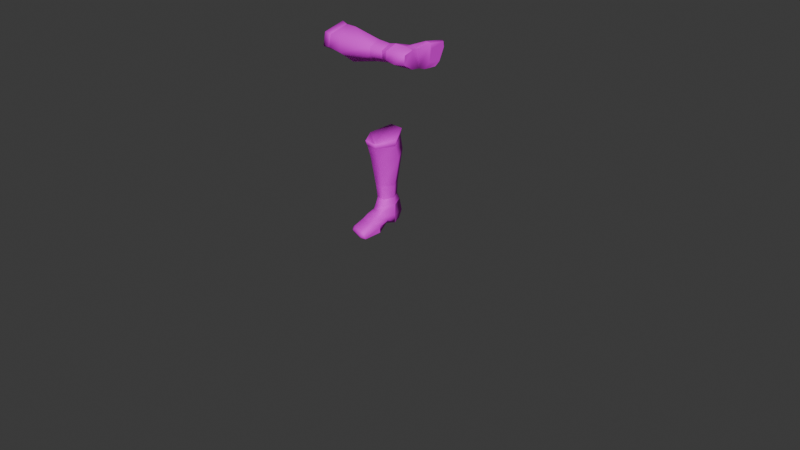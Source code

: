 # Source: leather_boots_skinned.blend  (saved by Blender 4.0.36; exported with 4.5.12 LTS)
import bpy
from mathutils import Matrix  # noqa: F401  (used for matrix-valued properties, if any)

bpy.ops.wm.read_factory_settings(use_empty=True)
scene = bpy.context.scene
scene.name = 'Scene'

# ---- collections
col_gltf_not_exported = bpy.data.collections.new('glTF_not_exported'); scene.collection.children.link(col_gltf_not_exported)
col_gltf_not_exported.hide_render = True
col_gltf_not_exported.hide_viewport = True

# ---- images (referenced by path relative to the original .blend; pixels are not part of the script)
import os
ASSET_DIR = os.environ.get("B2B_ASSET_DIR", "")  # directory of the original .blend (textures are referenced by path, not embedded)
HERE = os.path.dirname(os.path.abspath(__file__))  # packed textures are extracted next to this script under _unpacked/

def load_image(name, relpath, width, height, colorspace="sRGB"):
    """Load a texture the original file referenced (path relative to the .blend, or extracted next to this script)."""
    p = next((c for c in (os.path.join(HERE, relpath), os.path.join(ASSET_DIR, relpath)) if relpath and os.path.exists(c)), "")
    if p:
        img = bpy.data.images.load(p, check_existing=True)
        img.name = name
    else:  # same state as the original file: an image datablock whose file is absent (Cycles renders it pink)
        img = bpy.data.images.new(name, width, height)
        img.source = "FILE"
        img.filepath = "//" + (relpath or name)
    img.colorspace_settings.name = colorspace
    return img
img_atlas_2k_diff_png = load_image('atlas_2k_diff.png', 'atlas_2k_diff.png', 1024, 1024, 'sRGB')

# ---- materials (node trees are filled in below, after node groups)
mat_13___default = bpy.data.materials.new('13 - Default')
mat_13___default.use_backface_culling = True
mat_13___default.use_transparent_shadow = False
mat_13___default.diffuse_color = (0.5686, 0.9843, 0.5686, 1.0)

# ---- material node trees
mat_13___default.use_nodes = True; mat_13___default.node_tree.nodes.clear()
_N = mat_13___default.node_tree.nodes; _L = mat_13___default.node_tree.links
n0 = _N.new('ShaderNodeBsdfPrincipled'); n0.name = 'Principled BSDF'; n0.location = (10, 300)
n0.inputs[1].default_value = 0.2
n0.inputs[2].default_value = 0.8
n1 = _N.new('ShaderNodeOutputMaterial'); n1.name = 'Material Output'; n1.location = (320, 270)
n2 = _N.new('ShaderNodeTexImage'); n2.name = 'Image Texture'; n2.location = (-280, 275)
n2.image = img_atlas_2k_diff_png
_L.new(n0.outputs[0], n1.inputs[0])
_L.new(n2.outputs[0], n0.inputs[0])
n1.is_active_output = True

# ---- world
world_world = bpy.data.worlds.new('World'); scene.world = world_world
world_world.use_nodes = True; world_world.node_tree.nodes.clear()
_N = world_world.node_tree.nodes; _L = world_world.node_tree.links
n0 = _N.new('ShaderNodeOutputWorld'); n0.name = 'World Output'; n0.location = (300, 300)
n1 = _N.new('ShaderNodeBackground'); n1.name = 'Background'; n1.location = (10, 300)
n1.inputs[0].default_value = (0.05088, 0.05088, 0.05088, 1.0)
_L.new(n1.outputs[0], n0.inputs[0])
n0.is_active_output = True
world_world.color = (0.05088, 0.05088, 0.05088)
world_world.use_sun_shadow = False
world_world.sun_shadow_jitter_overblur = 0.0

# ---- meshes
me_scale_boots = bpy.data.meshes.new('scale_boots')
me_scale_boots.from_pydata([(-0.006408, 0.001595, 0.000258), (-0.006485, 0.001246, 0.0009775), (-0.006168, 0.001253, 0.001116), (-0.006083, 0.001635, 0.0003266), (-0.006497, 0.0006875, 0.001001), (-0.00618, 0.0006403, 0.001141), (-0.005881, 0.0004966, -0.0006918), (-0.006118, 5.052e-05, 0.0002725), (-0.00644, 0.0001498, 0.0002087), (-0.006224, 0.0005565, -0.0006705), (-0.006224, 0.0005565, -0.0006705), (-0.0062, 0.00119, -0.0007025), (-0.005855, 0.001192, -0.0007268), (-0.005881, 0.0004966, -0.0006918), (-0.006083, 0.001635, 0.0003266), (-0.006408, 0.001595, 0.000258), (-0.006118, 5.052e-05, 0.0002725), (-0.00644, 0.0001498, 0.0002087), (-0.002624, 0.003781, -8.658e-05), (-0.002323, 0.003695, -0.0009101), (-0.002298, 0.003378, -0.0007735), (-0.001716, 0.003683, -0.0009974), (-0.001744, 0.003366, -0.0008531), (-0.002572, 0.003456, -2.262e-05), (-0.001042, 0.003745, -0.0001922), (-0.001388, 0.003983, 0.0008118), (-0.001446, 0.00364, 0.0007965), (-0.002077, 0.00401, 0.0009167), (-0.002073, 0.003665, 0.0008921), (-0.00113, 0.003424, -0.0001189), (-0.002077, 0.00401, 0.0009167), (-0.002624, 0.003781, -8.658e-05), (-0.002572, 0.003456, -2.262e-05), (-0.002073, 0.003665, 0.0008921), (-0.001042, 0.003745, -0.0001922), (-0.00113, 0.003424, -0.0001189), (-0.006168, 0.001253, 0.001116), (-0.00618, 0.0006403, 0.001141), (-0.006306, 0.0008794, 0.0009036), (-0.006306, 0.0008814, 0.0009035), (-0.006306, 0.0008826, 0.0009005), (-0.006083, 0.001635, 0.0003266), (-0.005881, 0.0004966, -0.0006918), (-0.005855, 0.001192, -0.0007268), (-0.006305, 0.0008812, 0.0008966), (-0.006305, 0.0008789, 0.0008967), (-0.006306, 0.0008774, 0.0009003), (-0.006118, 5.052e-05, 0.0002725), (-0.002323, 0.003695, -0.0009101), (-0.002624, 0.003781, -8.658e-05), (-0.001839, 0.003558, -0.0007427), (-0.001838, 0.003557, -0.0007458), (-0.001836, 0.003557, -0.000746), (-0.001716, 0.003683, -0.0009974), (-0.001388, 0.003983, 0.0008118), (-0.001042, 0.003745, -0.0001922), (-0.001833, 0.003557, -0.000743), (-0.001835, 0.003558, -0.0007392), (-0.001837, 0.003558, -0.0007389), (-0.002077, 0.00401, 0.0009167), (-0.01095, 3.177e-05, 0.00111), (-0.01095, 3.177e-05, 0.001111), (-0.01095, 3.179e-05, 0.001111), (-0.001244, -0.0009506, -0.0009604), (-0.001244, -0.000951, -0.000961), (-0.001244, -0.0009504, -0.0009613), (-0.01081, 0.0002105, 0.001061), (-0.01081, 0.0002105, 0.001061), (-0.01081, 0.0002105, 0.001062), (-0.01079, 0.001521, 0.001678), (-0.01079, 0.001528, 0.000881), (-0.01079, 0.001243, 0.001237), (-0.01079, 0.0003193, 0.001176), (-0.01079, 0.0003962, 0.002169), (-0.01079, 0.0006723, 0.002232), (-0.01079, 0.0006355, 0.00129), (-0.001567, -0.0009246, -0.002041), (-0.001391, -0.0009246, -0.001061), (-0.001717, -0.0009246, -0.001143), (-0.002564, -0.0009246, -0.0006461), (-0.002637, -0.0009246, -0.00144), (-0.00246, -0.0009246, -0.001751), (-0.002313, -0.0009246, -0.000991), (-0.01079, 0.000478, -0.0001276), (-0.01033, 0.0003987, -6.726e-05), (-0.01036, 0.0003714, 0.000507), (-0.01018, 0.001411, -8.962e-05), (-0.01079, 0.001402, -5.728e-05), (-0.01079, 0.00142, 0.0004433), (-0.01018, 0.001411, -8.962e-05), (-0.009972, 0.001218, 0.0005884), (-0.009689, 0.00117, 0.0004939), (-0.01033, 0.0003987, -6.726e-05), (-0.009973, 0.000523, 0.0007774), (-0.01009, 0.0004752, 0.001231), (-0.009734, 0.0003924, -7.139e-05), (-0.009703, 0.0005968, 0.0006068), (-0.009973, 0.0007335, 0.0008783), (-0.01008, 0.0007106, 0.00132), (-0.01011, 0.001284, 0.0009773), (-0.01036, 0.001455, 0.0004015), (-0.009717, 0.001391, -8.913e-05), (-0.01079, 0.000478, -0.0001276), (-0.01079, 0.0006557, -0.00066), (-0.01033, 0.0005647, -0.0007687), (-0.01033, 0.0003987, -6.726e-05), (-0.009724, 0.0006592, -0.0007222), (-0.01079, 0.00111, -0.0006627), (-0.01028, 0.001175, -0.0007561), (-0.009725, 0.001112, -0.0006645), (-0.009734, 0.0003924, -7.139e-05), (-0.01079, 0.001402, -5.728e-05), (-0.01018, 0.001411, -8.962e-05), (-0.009717, 0.001391, -8.913e-05), (-0.01045, 0.001536, 0.0009719), (-0.01036, 0.001455, 0.0004015), (-0.01079, 0.001528, 0.000881), (-0.01046, 0.0003122, 0.001207), (-0.01079, 0.0003193, 0.001176), (-0.01063, 0.0005681, 0.000411), (-0.01045, 0.001536, 0.0009719), (-0.01031, 0.00136, 0.001262), (-0.01021, 0.0004212, 0.001515), (-0.01046, 0.0003122, 0.001207), (-0.01036, 0.0003714, 0.000507), (-0.0102, 0.0006847, 0.00159), (-0.01043, 0.000419, 0.00221), (-0.01021, 0.0004212, 0.001515), (-0.0102, 0.0006847, 0.00159), (-0.01061, 0.0003752, 0.002301), (-0.0104, 0.0006837, 0.002254), (-0.01046, 0.0003122, 0.001207), (-0.01079, 0.0003962, 0.002169), (-0.01079, 0.0003193, 0.001176), (-0.01061, 0.0006627, 0.002341), (-0.01079, 0.001528, 0.000881), (-0.01079, 0.001521, 0.001678), (-0.01061, 0.001544, 0.001796), (-0.01045, 0.001536, 0.0009719), (-0.01079, 0.001314, 0.001969), (-0.01053, 0.00147, 0.001713), (-0.01031, 0.00136, 0.001262), (-0.01061, 0.001329, 0.002073), (-0.01079, 0.0006723, 0.002232), (-0.01053, 0.00129, 0.001994), (-0.01079, 0.001314, 0.001969), (-0.01079, 0.0003193, 0.001176), (-0.01079, 0.001528, 0.000881), (-0.01079, 0.00142, 0.0004433), (-0.01063, 0.0005681, 0.000411), (-0.01079, 0.001402, -5.728e-05), (-0.01079, 0.000478, -0.0001276), (-0.01079, 0.00111, -0.0006627), (-0.01079, 0.0006557, -0.00066), (-0.009703, 0.0005968, 0.0006068), (-0.009734, 0.0003924, -7.139e-05), (-0.009368, 0.0004631, -5.299e-05), (-0.009371, 0.0006922, 0.0004665), (-0.00938, 0.00115, 0.0003822), (-0.009689, 0.00117, 0.0004939), (-0.009724, 0.0006592, -0.0007222), (-0.009725, 0.001112, -0.0006645), (-0.009395, 0.001072, -0.0005498), (-0.009387, 0.0007261, -0.0006059), (-0.009717, 0.001391, -8.913e-05), (-0.009391, 0.001356, -6.603e-05), (-0.009395, 0.001072, -0.0005498), (-0.009391, 0.001356, -6.603e-05), (-0.008681, 0.001455, -5.884e-05), (-0.00868, 0.001096, -0.0006163), (-0.008675, 0.0006907, -0.0006164), (-0.009387, 0.0007261, -0.0006059), (-0.009368, 0.0004631, -5.299e-05), (-0.00868, 0.000408, -3.272e-05), (-0.008669, 0.000737, 0.0004961), (-0.009371, 0.0006922, 0.0004665), (-0.008665, 0.001149, 0.0005056), (-0.00938, 0.00115, 0.0003822), (-0.009368, 0.0004631, -5.299e-05), (-0.00868, 0.000408, -3.272e-05), (-0.009391, 0.001356, -6.603e-05), (-0.008681, 0.001455, -5.884e-05), (-0.008681, 0.001455, -5.884e-05), (-0.008665, 0.001149, 0.0005056), (-0.007225, 0.001261, 0.0007217), (-0.008669, 0.000737, 0.0004961), (-0.007232, 0.0006787, 0.0007157), (-0.00868, 0.001096, -0.0006163), (-0.008681, 0.001455, -5.884e-05), (-0.007192, 0.001792, -3.277e-05), (-0.008675, 0.0006907, -0.0006164), (-0.007051, 0.00125, -0.000903), (-0.007043, 0.0005923, -0.0008686), (-0.007179, 0.000107, -5.843e-06), (-0.00868, 0.000408, -3.272e-05), (-0.007179, 0.000107, -5.843e-06), (-0.007192, 0.001792, -3.277e-05), (-0.006485, 0.001246, 0.0009775), (-0.006497, 0.0006875, 0.001001), (-0.006408, 0.001595, 0.000258), (-0.00868, 0.000408, -3.272e-05), (-0.00644, 0.0001498, 0.0002087), (-0.0062, 0.00119, -0.0007025), (-0.006224, 0.0005565, -0.0006705), (-0.006408, 0.001595, 0.000258), (-0.00644, 0.0001498, 0.0002087), (-0.001418, -0.0009246, 0.0002517), (-0.001562, -0.000767, -0.0002752), (-0.001375, -0.0004928, -0.0003908), (-0.002349, -0.0003136, 0.0003072), (-0.002443, -0.0005001, -0.0001767), (-0.002413, -0.0009246, -0.0002215), (-0.002349, -0.0003136, 0.0003072), (-0.00233, 0.0001472, 0.0003044), (-0.002169, 0.0001744, -0.0002979), (-0.001554, -0.0001097, -0.0006448), (-0.00161, 0.0001606, -0.0004679), (-0.001338, 0.0001301, 0.0001863), (-0.001552, -0.0002302, -0.001101), (-0.001795, -0.0002208, -0.001166), (-0.001345, -0.0004642, 0.0001833), (-0.001375, -0.0004928, -0.0003908), (-0.002226, -0.0001081, -0.0003868), (-0.002331, -0.0002456, -0.0007671), (-0.002443, -0.0005001, -0.0001767), (-0.001773, -0.0001097, -0.000724), (-0.001418, -0.0009246, 0.0002517), (-0.001345, -0.0004642, 0.0001833), (-0.001439, -0.0004645, 0.0008979), (-0.001338, 0.0001301, 0.0001863), (-0.001538, 0.0001404, 0.0008606), (-0.001541, -0.0009246, 0.0007992), (-0.002048, -0.000417, 0.0009467), (-0.001995, 0.0001392, 0.0008488), (-0.001993, -0.0009246, 0.0008477), (-0.002349, -0.0003136, 0.0003072), (-0.00233, 0.0001472, 0.0003044), (-0.002344, -0.0009246, 0.0002747), (-0.002581, -0.000585, -0.000736), (-0.002564, -0.0009246, -0.0006461), (-0.002344, -0.0009246, 0.0002747), (-0.001345, -0.0004642, 0.0001833), (-0.001387, -0.0006014, -0.001093), (-0.001391, -0.0009246, -0.001061), (-0.002581, -0.000585, -0.000736), (-0.001526, -0.0003423, -0.001389), (-0.001796, -0.0003328, -0.001437), (-0.001387, -0.0006014, -0.001093), (-0.002435, -0.0004505, -0.001043), (-0.001526, -0.0003423, -0.001389), (-0.001594, -0.0005718, -0.00208), (-0.001862, -0.0005427, -0.002097), (-0.001387, -0.0006014, -0.001093), (-0.00156, -0.0007492, -0.002175), (-0.00185, -0.0007492, -0.002186), (-0.001391, -0.0009246, -0.001061), (-0.001567, -0.0009246, -0.002041), (-0.001848, -0.0009246, -0.002076), (-0.002564, -0.0009246, -0.0006461), (-0.002581, -0.000585, -0.000736), (-0.002672, -0.00075, -0.001555), (-0.002637, -0.0009246, -0.00144), (-0.002486, -0.00075, -0.001852), (-0.002435, -0.0004505, -0.001043), (-0.002589, -0.0006653, -0.00148), (-0.002439, -0.0006653, -0.001777), (-0.00246, -0.0009246, -0.001751), (-0.001848, -0.0009246, -0.002076), (-0.001391, -0.0009246, -0.001061), (-0.001562, -0.000767, -0.0002752), (-0.002413, -0.0009246, -0.0002215), (-0.002564, -0.0009246, -0.0006461), (-0.001796, -0.0003328, -0.001437), (-0.002413, -0.0009246, -0.0002215), (-0.001562, -0.000767, -0.0002752), (-0.001418, -0.0009246, 0.0002517), (-0.001541, -0.0009246, 0.0007992), (-0.001993, -0.0009246, 0.0008477), (-0.002344, -0.0009246, 0.0002747), (-0.001691, 0.0004927, -0.0003189), (-0.00161, 0.0001606, -0.0004679), (-0.002169, 0.0001744, -0.0002979), (-0.00141, 0.0004965, 0.0001748), (-0.001338, 0.0001301, 0.0001863), (-0.001617, 0.0004777, 0.0007514), (-0.001538, 0.0001404, 0.0008606), (-0.001967, 0.0004697, 0.0007304), (-0.001995, 0.0001392, 0.0008488), (-0.002298, 0.0004728, 0.0002777), (-0.00233, 0.0001472, 0.0003044), (-0.002138, 0.0004835, -0.000189), (-0.001984, 0.001185, 0.0007984), (-0.001967, 0.0004697, 0.0007304), (-0.001617, 0.0004777, 0.0007514), (-0.002397, 0.001183, 0.0002799), (-0.002298, 0.0004728, 0.0002777), (-0.00141, 0.0004965, 0.0001748), (-0.001691, 0.0004927, -0.0003189), (-0.001738, 0.001195, -0.0003444), (-0.001358, 0.001184, 0.0001486), (-0.002138, 0.0004835, -0.000189), (-0.00141, 0.0004965, 0.0001748), (-0.001358, 0.001184, 0.0001486), (-0.00158, 0.00119, 0.0007578), (-0.002298, 0.0004728, 0.0002777), (-0.002397, 0.001183, 0.0002799), (-0.002149, 0.001198, -0.0003125), (-0.002397, 0.001183, 0.0002799), (-0.002735, 0.002672, 0.0002867), (-0.002283, 0.002638, -0.0005173), (-0.002149, 0.001198, -0.0003125), (-0.001703, 0.002631, -0.00057), (-0.00158, 0.00119, 0.0007578), (-0.001457, 0.002822, 0.0009975), (-0.002108, 0.002813, 0.001098), (-0.001358, 0.001184, 0.0001486), (-0.001061, 0.002685, 9.036e-05), (-0.001984, 0.001185, 0.0007984), (-0.002735, 0.002672, 0.0002867), (-0.001738, 0.001195, -0.0003444), (-0.001061, 0.002685, 9.036e-05), (-0.002572, 0.003456, -2.262e-05), (-0.002298, 0.003378, -0.0007735), (-0.001744, 0.003366, -0.0008531), (-0.00113, 0.003424, -0.0001189), (-0.001446, 0.00364, 0.0007965), (-0.002073, 0.003665, 0.0008921), (-0.002572, 0.003456, -2.262e-05), (-0.002397, 0.001183, 0.0002799), (-0.00113, 0.003424, -0.0001189), (-0.001358, 0.001184, 0.0001486)], [], [(0, 1, 2), (2, 3, 0), (1, 4, 5), (6, 7, 8), (8, 9, 6), (10, 11, 12), (12, 13, 10), (14, 12, 11), (11, 15, 14), (5, 2, 1), (16, 5, 4), (4, 17, 16), (18, 19, 20), (19, 21, 22), (20, 23, 18), (24, 25, 26), (25, 27, 28), (26, 29, 24), (28, 26, 25), (30, 31, 32), (32, 33, 30), (21, 34, 35), (22, 20, 19), (35, 22, 21), (36, 37, 38), (39, 40, 41), (42, 43, 44), (45, 46, 47), (41, 36, 39), (43, 41, 40), (44, 45, 42), (40, 44, 43), (47, 42, 45), (37, 47, 46), (38, 39, 36), (46, 38, 37), (48, 49, 50), (51, 52, 53), (54, 55, 56), (57, 58, 59), (59, 54, 57), (49, 59, 58), (50, 51, 48), (58, 50, 49), (53, 48, 51), (55, 53, 52), (56, 57, 54), (52, 56, 55), (60, 61, 62), (63, 64, 65), (66, 67, 68), (69, 70, 71), (72, 73, 74), (70, 72, 75), (76, 77, 78), (79, 80, 81), (77, 79, 82), (83, 84, 85), (86, 87, 88), (89, 90, 91), (92, 93, 94), (93, 92, 95), (95, 96, 93), (97, 98, 94), (97, 90, 99), (90, 97, 96), (90, 89, 100), (91, 101, 89), (96, 97, 93), (96, 91, 90), (102, 103, 104), (105, 104, 106), (103, 107, 108), (104, 105, 102), (104, 108, 109), (106, 110, 105), (107, 111, 112), (112, 108, 107), (108, 112, 113), (108, 104, 103), (109, 106, 104), (113, 109, 108), (114, 115, 88), (88, 116, 114), (88, 115, 86), (117, 118, 119), (85, 119, 83), (119, 85, 117), (120, 121, 99), (100, 99, 90), (122, 94, 98), (122, 123, 124), (94, 93, 97), (94, 124, 92), (124, 94, 122), (121, 125, 98), (99, 98, 97), (99, 100, 120), (98, 125, 122), (98, 99, 121), (126, 127, 128), (127, 126, 129), (129, 126, 130), (129, 131, 127), (131, 129, 132), (132, 133, 131), (132, 129, 134), (135, 136, 137), (137, 138, 135), (137, 136, 139), (138, 137, 140), (140, 141, 138), (140, 137, 142), (139, 142, 137), (139, 143, 134), (134, 143, 132), (134, 142, 139), (142, 144, 140), (142, 134, 130), (74, 75, 72), (74, 145, 71), (75, 71, 70), (71, 145, 69), (71, 75, 74), (146, 147, 148), (130, 134, 129), (130, 144, 142), (144, 130, 128), (141, 140, 144), (128, 130, 126), (128, 141, 144), (148, 149, 146), (148, 150, 151), (151, 150, 152), (151, 149, 148), (152, 153, 151), (154, 155, 156), (157, 158, 159), (160, 161, 162), (155, 160, 163), (156, 157, 154), (163, 156, 155), (161, 164, 165), (162, 163, 160), (159, 154, 157), (164, 159, 158), (165, 162, 161), (158, 165, 164), (166, 167, 168), (169, 170, 171), (168, 169, 166), (172, 173, 174), (174, 175, 172), (174, 176, 177), (171, 166, 169), (178, 171, 170), (170, 179, 178), (177, 175, 174), (180, 177, 176), (176, 181, 180), (182, 183, 184), (183, 185, 186), (187, 188, 189), (190, 187, 191), (190, 192, 193), (185, 194, 195), (196, 184, 197), (184, 186, 198), (184, 196, 182), (197, 199, 196), (193, 200, 190), (201, 193, 192), (192, 191, 202), (192, 203, 201), (189, 191, 187), (191, 192, 190), (191, 189, 204), (202, 203, 192), (204, 202, 191), (195, 186, 185), (186, 184, 183), (186, 195, 205), (198, 197, 184), (205, 198, 186), (206, 207, 208), (209, 210, 211), (212, 213, 214), (215, 216, 217), (215, 218, 219), (220, 221, 218), (217, 220, 215), (214, 222, 212), (222, 223, 224), (222, 214, 216), (225, 219, 223), (216, 215, 225), (216, 225, 222), (226, 227, 228), (227, 229, 230), (231, 228, 232), (230, 228, 227), (228, 230, 233), (228, 231, 226), (234, 232, 235), (233, 232, 228), (232, 234, 231), (232, 233, 236), (235, 237, 234), (236, 235, 232), (238, 239, 211), (211, 240, 209), (211, 210, 238), (208, 241, 206), (242, 208, 207), (207, 243, 242), (224, 212, 222), (244, 224, 223), (218, 245, 246), (218, 215, 220), (245, 218, 221), (221, 247, 245), (223, 222, 225), (223, 248, 244), (248, 223, 219), (246, 219, 218), (219, 225, 215), (219, 246, 248), (249, 250, 251), (249, 252, 253), (250, 253, 254), (252, 255, 256), (253, 250, 249), (253, 256, 257), (256, 253, 252), (258, 259, 260), (261, 260, 262), (259, 263, 264), (260, 261, 258), (260, 264, 265), (264, 260, 259), (266, 262, 254), (257, 254, 253), (262, 266, 261), (262, 265, 251), (254, 251, 250), (254, 257, 266), (78, 267, 76), (267, 78, 82), (81, 82, 79), (82, 78, 77), (82, 81, 267), (268, 269, 270), (270, 271, 268), (263, 265, 264), (265, 263, 272), (265, 262, 260), (251, 254, 262), (251, 272, 249), (272, 251, 265), (273, 274, 275), (275, 276, 277), (275, 278, 273), (277, 278, 275), (279, 280, 281), (280, 279, 282), (282, 283, 280), (283, 282, 284), (285, 284, 286), (284, 285, 283), (286, 287, 285), (287, 286, 288), (288, 289, 287), (289, 288, 290), (281, 290, 279), (290, 281, 289), (291, 292, 293), (292, 291, 294), (294, 295, 292), (296, 297, 298), (298, 299, 296), (298, 297, 300), (301, 302, 303), (293, 303, 291), (303, 293, 301), (304, 305, 306), (300, 306, 298), (306, 300, 304), (307, 308, 309), (310, 309, 311), (312, 313, 314), (312, 315, 316), (317, 314, 318), (319, 311, 320), (308, 321, 322), (322, 309, 308), (309, 322, 323), (309, 310, 307), (316, 313, 312), (324, 325, 313), (313, 316, 324), (313, 325, 326), (326, 314, 313), (314, 317, 312), (314, 326, 327), (318, 328, 317), (327, 318, 314), (323, 311, 309), (311, 323, 329), (311, 319, 310), (320, 330, 319), (329, 320, 311)])
me_scale_boots.polygons.foreach_set('use_smooth', [1, 1, 1, 1, 1, 1, 1, 1, 1, 1, 1, 1, 1, 1, 1, 1, 1, 1, 1, 1, 1, 1, 1, 1, 1, 1, 1, 1, 1, 1, 1, 1, 1, 1, 1, 1, 1, 1, 1, 1, 1, 1, 1, 1, 1, 1, 1, 1, 0, 0, 0, 1, 1, 1, 1, 1, 1, 1, 1, 1, 1, 1, 1, 1, 1, 1, 1, 1, 1, 1, 1, 1, 1, 1, 1, 1, 1, 1, 1, 1, 1, 1, 1, 1, 1, 1, 1, 1, 1, 1, 1, 1, 1, 1, 1, 1, 1, 1, 1, 1, 1, 1, 1, 1, 1, 1, 1, 1, 1, 1, 1, 1, 1, 1, 1, 1, 1, 1, 1, 1, 0, 1, 0, 0, 1, 1, 1, 1, 1, 1, 1, 1, 1, 1, 1, 1, 1, 1, 1, 1, 1, 1, 1, 1, 1, 1, 1, 1, 1, 1, 1, 1, 1, 1, 1, 1, 1, 1, 1, 1, 1, 1, 1, 1, 1, 1, 1, 1, 1, 1, 1, 1, 1, 1, 1, 1, 1, 1, 1, 1, 1, 1, 1, 1, 1, 1, 1, 1, 1, 1, 1, 1, 1, 1, 1, 1, 1, 1, 1, 1, 1, 1, 1, 1, 1, 1, 1, 1, 1, 1, 1, 1, 1, 1, 1, 1, 1, 1, 1, 1, 1, 1, 1, 1, 1, 1, 1, 1, 1, 1, 1, 1, 1, 1, 1, 1, 1, 1, 1, 1, 1, 1, 1, 1, 1, 1, 0, 0, 1, 1, 0, 1, 1, 1, 1, 1, 1, 1, 1, 1, 1, 1, 1, 1, 1, 1, 1, 1, 1, 1, 1, 1, 1, 1, 1, 1, 1, 1, 1, 1, 1, 1, 1, 1, 1, 1, 1, 1, 1, 1, 1, 1, 1, 1, 1, 1, 1, 1, 1, 1, 1, 1, 1, 1, 1, 1, 1, 1, 1, 1, 1])
_uv = me_scale_boots.uv_layers.new(name='UVMap')
_uv.uv.foreach_set('vector', [0.4204, 0.7613, 0.4208, 0.7598, 0.4342, 0.7598, 0.4342, 0.7598, 0.434, 0.7613, 0.4204, 0.7613, 0.4208, 0.7598, 0.4207, 0.7599, 0.4342, 0.7601, 0.4337, 0.7622, 0.4341, 0.7601, 0.4206, 0.7601, 0.4206, 0.7601, 0.42, 0.7622, 0.4337, 0.7622, 0.4202, 0.7623, 0.4204, 0.7611, 0.4339, 0.7612, 0.4339, 0.7612, 0.4336, 0.7625, 0.4202, 0.7623, 0.4343, 0.7594, 0.4339, 0.7612, 0.4204, 0.7611, 0.4204, 0.7611, 0.4207, 0.7594, 0.4343, 0.7594, 0.4342, 0.7601, 0.4342, 0.7598, 0.4208, 0.7598, 0.4337, 0.7619, 0.4342, 0.7601, 0.4207, 0.7599, 0.4207, 0.7599, 0.4202, 0.7619, 0.4337, 0.7619, 0.4338, 0.7619, 0.4341, 0.7605, 0.4205, 0.7605, 0.4341, 0.7605, 0.4343, 0.7594, 0.4208, 0.7593, 0.4205, 0.7605, 0.4202, 0.7619, 0.4338, 0.7619, 0.4343, 0.7594, 0.4339, 0.7611, 0.4204, 0.7611, 0.4339, 0.7611, 0.4336, 0.7624, 0.4201, 0.7623, 0.4204, 0.7611, 0.4208, 0.7594, 0.4343, 0.7594, 0.4201, 0.7623, 0.4204, 0.7611, 0.4339, 0.7611, 0.4337, 0.7622, 0.4341, 0.7601, 0.4205, 0.7601, 0.4205, 0.7601, 0.42, 0.7621, 0.4337, 0.7622, 0.4343, 0.7594, 0.4339, 0.7613, 0.4205, 0.7613, 0.4208, 0.7593, 0.4205, 0.7605, 0.4341, 0.7605, 0.4205, 0.7613, 0.4208, 0.7593, 0.4343, 0.7594, 1.426, 1.785, 1.436, 1.784, 1.432, 1.766, 1.432, 1.766, 1.432, 1.766, 1.419, 1.781, 1.437, 1.785, 1.427, 1.786, 1.432, 1.766, 1.432, 1.766, 1.432, 1.766, 1.443, 1.78, 1.419, 1.781, 1.426, 1.785, 1.432, 1.766, 1.427, 1.786, 1.419, 1.781, 1.432, 1.766, 1.432, 1.766, 1.432, 1.766, 1.437, 1.785, 1.432, 1.766, 1.432, 1.766, 1.427, 1.786, 1.443, 1.78, 1.437, 1.785, 1.432, 1.766, 1.436, 1.784, 1.443, 1.78, 1.432, 1.766, 1.432, 1.766, 1.432, 1.766, 1.426, 1.785, 1.432, 1.766, 1.432, 1.766, 1.436, 1.784, 1.438, 1.785, 1.443, 1.78, 1.431, 1.766, 1.431, 1.766, 1.431, 1.766, 1.429, 1.785, 1.426, 1.785, 1.418, 1.781, 1.431, 1.766, 1.431, 1.766, 1.431, 1.766, 1.437, 1.785, 1.437, 1.785, 1.426, 1.785, 1.431, 1.766, 1.443, 1.78, 1.437, 1.785, 1.431, 1.766, 1.431, 1.766, 1.431, 1.766, 1.438, 1.785, 1.431, 1.766, 1.431, 1.766, 1.443, 1.78, 1.429, 1.785, 1.438, 1.785, 1.431, 1.766, 1.418, 1.781, 1.429, 1.785, 1.431, 1.766, 1.431, 1.766, 1.431, 1.766, 1.426, 1.785, 1.431, 1.766, 1.431, 1.766, 1.418, 1.781, -0.4987, -0.6874, -0.4987, -0.6874, -0.4987, -0.6874, -0.499, -0.686, -0.499, -0.686, -0.499, -0.686, -0.499, -0.6858, -0.499, -0.6858, -0.499, -0.6858, -0.4784, -0.6595, -0.4669, -0.6587, -0.4706, -0.6642, -0.4649, -0.681, -0.4798, -0.6804, -0.4821, -0.6754, -0.4669, -0.6587, -0.4649, -0.681, -0.4714, -0.675, -0.4796, -0.6809, -0.4648, -0.6811, -0.4714, -0.6751, -0.4672, -0.6587, -0.4787, -0.6599, -0.4817, -0.664, -0.4648, -0.6811, -0.4672, -0.6587, -0.4702, -0.6643, 0.4114, 0.7699, 0.4112, 0.7652, 0.4062, 0.7651, 0.4111, 0.7699, 0.4111, 0.7652, 0.4062, 0.7652, 0.9902, 0.9093, 0.9912, 0.9091, 0.9911, 0.9101, 0.9933, 0.9092, 0.9925, 0.9091, 0.9926, 0.9078, 0.9925, 0.9091, 0.9933, 0.9092, 0.9934, 0.9098, 0.9934, 0.9098, 0.9923, 0.9099, 0.9925, 0.9091, 0.9921, 0.9088, 0.9922, 0.9076, 0.9926, 0.9078, 0.9921, 0.9088, 0.9912, 0.9091, 0.9912, 0.9078, 0.9912, 0.9091, 0.9921, 0.9088, 0.9923, 0.9099, 0.9912, 0.9091, 0.9902, 0.9093, 0.9902, 0.9083, 0.9911, 0.9101, 0.9901, 0.9102, 0.9902, 0.9093, 0.9923, 0.9099, 0.9921, 0.9088, 0.9925, 0.9091, 0.9923, 0.9099, 0.9911, 0.9101, 0.9912, 0.9091, 0.393, 0.7835, 0.393, 0.7852, 0.3966, 0.7862, 0.3967, 0.7835, 0.3966, 0.7862, 0.403, 0.7858, 0.393, 0.7852, 0.393, 0.7889, 0.3965, 0.7886, 0.3966, 0.7862, 0.3967, 0.7835, 0.393, 0.7835, 0.3966, 0.7862, 0.3965, 0.7886, 0.4029, 0.7895, 0.403, 0.7858, 0.4029, 0.7835, 0.3967, 0.7835, 0.393, 0.7889, 0.393, 0.7918, 0.3969, 0.7919, 0.3969, 0.7919, 0.3965, 0.7886, 0.393, 0.7889, 0.3965, 0.7886, 0.3969, 0.7919, 0.4029, 0.7918, 0.3965, 0.7886, 0.3966, 0.7862, 0.393, 0.7852, 0.4029, 0.7895, 0.403, 0.7858, 0.3966, 0.7862, 0.4029, 0.7918, 0.4029, 0.7895, 0.3965, 0.7886, 0.3985, 0.7697, 0.4062, 0.7698, 0.4062, 0.7652, 0.4062, 0.7652, 0.4004, 0.7652, 0.3985, 0.7697, 0.4062, 0.7652, 0.4062, 0.7698, 0.4111, 0.7699, 0.3988, 0.7652, 0.3982, 0.7698, 0.4063, 0.7699, 0.4062, 0.7651, 0.4063, 0.7699, 0.4114, 0.7699, 0.4063, 0.7699, 0.4062, 0.7651, 0.3988, 0.7652, 0.9901, 0.907, 0.991, 0.907, 0.9912, 0.9078, 0.9902, 0.9083, 0.9912, 0.9078, 0.9912, 0.9091, 0.9926, 0.907, 0.9926, 0.9078, 0.9922, 0.9076, 0.9926, 0.907, 0.9934, 0.907, 0.9934, 0.9082, 0.9926, 0.9078, 0.9925, 0.9091, 0.9921, 0.9088, 0.9926, 0.9078, 0.9934, 0.9082, 0.9933, 0.9092, 0.9934, 0.9082, 0.9926, 0.9078, 0.9926, 0.907, 0.991, 0.907, 0.9922, 0.907, 0.9922, 0.9076, 0.9912, 0.9078, 0.9922, 0.9076, 0.9921, 0.9088, 0.9912, 0.9078, 0.9902, 0.9083, 0.9901, 0.907, 0.9922, 0.9076, 0.9922, 0.907, 0.9926, 0.907, 0.9922, 0.9076, 0.9912, 0.9078, 0.991, 0.907, 0.4307, 0.7926, 0.4414, 0.7942, 0.4418, 0.7874, 0.4414, 0.7942, 0.4307, 0.7926, 0.424, 0.7934, 0.424, 0.7934, 0.4307, 0.7926, 0.4308, 0.7872, 0.424, 0.7934, 0.4299, 0.7945, 0.4414, 0.7942, 0.4299, 0.7945, 0.424, 0.7934, 0.4169, 0.793, 0.4169, 0.793, 0.4169, 0.7943, 0.4299, 0.7945, 0.4169, 0.793, 0.424, 0.7934, 0.424, 0.7884, 0.4162, 0.7737, 0.4162, 0.7738, 0.4254, 0.7775, 0.4254, 0.7775, 0.4415, 0.7739, 0.4162, 0.7737, 0.4254, 0.7775, 0.4162, 0.7738, 0.4168, 0.7824, 0.4415, 0.7739, 0.4254, 0.7775, 0.4285, 0.7794, 0.4285, 0.7794, 0.4414, 0.7813, 0.4415, 0.7739, 0.4285, 0.7794, 0.4254, 0.7775, 0.4253, 0.7821, 0.4168, 0.7824, 0.4253, 0.7821, 0.4254, 0.7775, 0.4168, 0.7824, 0.417, 0.7882, 0.424, 0.7884, 0.424, 0.7884, 0.417, 0.7882, 0.4169, 0.793, 0.424, 0.7884, 0.4253, 0.7821, 0.4168, 0.7824, 0.4253, 0.7821, 0.4302, 0.7828, 0.4285, 0.7794, 0.4253, 0.7821, 0.424, 0.7884, 0.4308, 0.7872, -0.4821, -0.6754, -0.4714, -0.675, -0.4649, -0.681, -0.4821, -0.6754, -0.4816, -0.6636, -0.4706, -0.6642, -0.4714, -0.675, -0.4706, -0.6642, -0.4669, -0.6587, -0.4706, -0.6642, -0.4816, -0.6636, -0.4784, -0.6595, -0.4706, -0.6642, -0.4714, -0.675, -0.4821, -0.6754, -0.4656, -0.6835, -0.4667, -0.6591, -0.497, -0.6595, 0.4308, 0.7872, 0.424, 0.7884, 0.424, 0.7934, 0.4308, 0.7872, 0.4302, 0.7828, 0.4253, 0.7821, 0.4302, 0.7828, 0.4308, 0.7872, 0.4418, 0.7874, 0.4414, 0.7813, 0.4285, 0.7794, 0.4302, 0.7828, 0.4418, 0.7874, 0.4308, 0.7872, 0.4307, 0.7926, 0.4418, 0.7874, 0.4414, 0.7813, 0.4302, 0.7828, -0.497, -0.6595, -0.497, -0.6829, -0.4656, -0.6835, -0.497, -0.6595, -0.4673, -0.6598, -0.466, -0.6834, -0.466, -0.6834, -0.4673, -0.6598, -0.4972, -0.6602, -0.466, -0.6834, -0.497, -0.6829, -0.497, -0.6595, -0.4972, -0.6602, -0.4971, -0.6828, -0.466, -0.6834, 0.4415, 0.7574, 0.445, 0.7574, 0.4449, 0.7631, 0.4414, 0.7631, 0.4347, 0.7632, 0.4341, 0.7574, 0.4414, 0.7574, 0.4352, 0.7574, 0.4361, 0.7631, 0.445, 0.7574, 0.4414, 0.7574, 0.4413, 0.7631, 0.4449, 0.7631, 0.4414, 0.7631, 0.4415, 0.7574, 0.4413, 0.7631, 0.4449, 0.7631, 0.445, 0.7574, 0.4352, 0.7574, 0.43, 0.7574, 0.4308, 0.7631, 0.4361, 0.7631, 0.4413, 0.7631, 0.4414, 0.7574, 0.4341, 0.7574, 0.4415, 0.7574, 0.4414, 0.7631, 0.43, 0.7574, 0.4341, 0.7574, 0.4347, 0.7632, 0.4308, 0.7631, 0.4361, 0.7631, 0.4352, 0.7574, 0.4347, 0.7632, 0.4308, 0.7631, 0.43, 0.7574, 0.9907, 0.9074, 0.9897, 0.9074, 0.9897, 0.9081, 0.9908, 0.9081, 0.9919, 0.9081, 0.9918, 0.9074, 0.9897, 0.9081, 0.9908, 0.9081, 0.9907, 0.9074, 0.993, 0.9074, 0.993, 0.9081, 0.9916, 0.9081, 0.9916, 0.9081, 0.9918, 0.9074, 0.993, 0.9074, 0.9916, 0.9081, 0.9906, 0.9081, 0.9907, 0.9074, 0.9918, 0.9074, 0.9907, 0.9074, 0.9908, 0.9081, 0.993, 0.9074, 0.9918, 0.9074, 0.9919, 0.9081, 0.9919, 0.9081, 0.993, 0.9081, 0.993, 0.9074, 0.9907, 0.9074, 0.9918, 0.9074, 0.9916, 0.9081, 0.9897, 0.9074, 0.9907, 0.9074, 0.9906, 0.9081, 0.9906, 0.9081, 0.9897, 0.9081, 0.9897, 0.9074, 0.9901, 0.9069, 0.9915, 0.9069, 0.9913, 0.9091, 0.9915, 0.9069, 0.9924, 0.9069, 0.9924, 0.9091, 0.9924, 0.9069, 0.9933, 0.9069, 0.9933, 0.9091, 0.9915, 0.9069, 0.9924, 0.9069, 0.9924, 0.9091, 0.9915, 0.9069, 0.9913, 0.9091, 0.9901, 0.909, 0.9924, 0.9069, 0.9933, 0.9069, 0.9933, 0.9091, 0.9901, 0.909, 0.9913, 0.9091, 0.9913, 0.9102, 0.9913, 0.9091, 0.9924, 0.9091, 0.9923, 0.9102, 0.9913, 0.9091, 0.9901, 0.909, 0.9901, 0.9069, 0.9913, 0.9102, 0.9901, 0.9102, 0.9901, 0.909, 0.9901, 0.909, 0.9901, 0.9069, 0.9915, 0.9069, 0.9901, 0.9102, 0.9901, 0.909, 0.9913, 0.9091, 0.9913, 0.9091, 0.9924, 0.9091, 0.9924, 0.9102, 0.9913, 0.9091, 0.9913, 0.9102, 0.9901, 0.9102, 0.9933, 0.9091, 0.9924, 0.9091, 0.9924, 0.9069, 0.9924, 0.9091, 0.9913, 0.9091, 0.9915, 0.9069, 0.9924, 0.9091, 0.9933, 0.9091, 0.9933, 0.9102, 0.9924, 0.9102, 0.9913, 0.9102, 0.9913, 0.9091, 0.9933, 0.9102, 0.9924, 0.9102, 0.9924, 0.9091, 0.9933, 0.9091, 0.9924, 0.9091, 0.9924, 0.9069, 0.9924, 0.9091, 0.9913, 0.9091, 0.9915, 0.9069, 0.9924, 0.9091, 0.9933, 0.9091, 0.9933, 0.9102, 0.9923, 0.9102, 0.9913, 0.9102, 0.9913, 0.9091, 0.9933, 0.9102, 0.9923, 0.9102, 0.9924, 0.9091, 0.4116, 0.7699, 0.4063, 0.7699, 0.4062, 0.7652, 0.4111, 0.7699, 0.4062, 0.7698, 0.4062, 0.7652, 0.9902, 0.9093, 0.9901, 0.9102, 0.9911, 0.9101, 0.9925, 0.909, 0.9923, 0.9099, 0.9934, 0.9098, 0.9925, 0.909, 0.9926, 0.9078, 0.9922, 0.9076, 0.9934, 0.9091, 0.9934, 0.9081, 0.9926, 0.9078, 0.9934, 0.9098, 0.9934, 0.9091, 0.9925, 0.909, 0.9911, 0.9101, 0.9912, 0.9091, 0.9902, 0.9093, 0.9912, 0.9091, 0.9911, 0.9078, 0.9902, 0.9083, 0.9912, 0.9091, 0.9911, 0.9101, 0.9923, 0.9099, 0.9921, 0.9088, 0.9922, 0.9076, 0.9911, 0.9078, 0.9923, 0.9099, 0.9925, 0.909, 0.9921, 0.9088, 0.9923, 0.9099, 0.9921, 0.9088, 0.9912, 0.9091, 0.393, 0.7835, 0.3967, 0.7835, 0.3966, 0.7862, 0.3967, 0.7835, 0.4029, 0.7835, 0.403, 0.7858, 0.393, 0.7852, 0.3966, 0.7862, 0.3965, 0.7886, 0.403, 0.7858, 0.3966, 0.7862, 0.3967, 0.7835, 0.3966, 0.7862, 0.403, 0.7858, 0.4029, 0.7895, 0.3966, 0.7862, 0.393, 0.7852, 0.393, 0.7835, 0.393, 0.7889, 0.3965, 0.7886, 0.3969, 0.7919, 0.4029, 0.7895, 0.3965, 0.7886, 0.3966, 0.7862, 0.3965, 0.7886, 0.393, 0.7889, 0.393, 0.7852, 0.3965, 0.7886, 0.4029, 0.7895, 0.4029, 0.7918, 0.3969, 0.7919, 0.393, 0.7918, 0.393, 0.7889, 0.4029, 0.7918, 0.3969, 0.7919, 0.3965, 0.7886, 0.3986, 0.7697, 0.4005, 0.7652, 0.4062, 0.7652, 0.4062, 0.7652, 0.4112, 0.7653, 0.4111, 0.7699, 0.4062, 0.7652, 0.4062, 0.7698, 0.3986, 0.7697, 0.4062, 0.7652, 0.4114, 0.7652, 0.4116, 0.7699, 0.3991, 0.7653, 0.4062, 0.7652, 0.4063, 0.7699, 0.4063, 0.7699, 0.3985, 0.7698, 0.3991, 0.7653, 0.9902, 0.9083, 0.9902, 0.9093, 0.9912, 0.9091, 0.9901, 0.907, 0.9902, 0.9083, 0.9911, 0.9078, 0.9926, 0.9078, 0.9926, 0.907, 0.9921, 0.907, 0.9926, 0.9078, 0.9925, 0.909, 0.9934, 0.9091, 0.9926, 0.907, 0.9926, 0.9078, 0.9934, 0.9081, 0.9934, 0.9081, 0.9934, 0.907, 0.9926, 0.907, 0.9911, 0.9078, 0.9912, 0.9091, 0.9921, 0.9088, 0.9911, 0.9078, 0.991, 0.907, 0.9901, 0.907, 0.991, 0.907, 0.9911, 0.9078, 0.9922, 0.9076, 0.9921, 0.907, 0.9922, 0.9076, 0.9926, 0.9078, 0.9922, 0.9076, 0.9921, 0.9088, 0.9925, 0.909, 0.9922, 0.9076, 0.9921, 0.907, 0.991, 0.907, 0.4415, 0.7943, 0.4308, 0.7928, 0.4309, 0.7873, 0.4415, 0.7943, 0.43, 0.7946, 0.4241, 0.7935, 0.4308, 0.7928, 0.4241, 0.7935, 0.4241, 0.7885, 0.43, 0.7946, 0.4171, 0.7944, 0.4171, 0.7931, 0.4241, 0.7935, 0.4308, 0.7928, 0.4415, 0.7943, 0.4241, 0.7935, 0.4171, 0.7931, 0.4171, 0.7883, 0.4171, 0.7931, 0.4241, 0.7935, 0.43, 0.7946, 0.4163, 0.7738, 0.4417, 0.774, 0.4256, 0.7776, 0.4163, 0.7739, 0.4256, 0.7776, 0.4255, 0.7822, 0.4417, 0.774, 0.4416, 0.7814, 0.4287, 0.7795, 0.4256, 0.7776, 0.4163, 0.7739, 0.4163, 0.7738, 0.4256, 0.7776, 0.4287, 0.7795, 0.4304, 0.7829, 0.4287, 0.7795, 0.4256, 0.7776, 0.4417, 0.774, 0.4169, 0.7825, 0.4255, 0.7822, 0.4241, 0.7885, 0.4171, 0.7883, 0.4241, 0.7885, 0.4241, 0.7935, 0.4255, 0.7822, 0.4169, 0.7825, 0.4163, 0.7739, 0.4255, 0.7822, 0.4304, 0.7829, 0.4309, 0.7873, 0.4241, 0.7885, 0.4309, 0.7873, 0.4308, 0.7928, 0.4241, 0.7885, 0.4171, 0.7883, 0.4169, 0.7825, -0.4714, -0.6751, -0.482, -0.676, -0.4796, -0.6809, -0.482, -0.676, -0.4714, -0.6751, -0.4702, -0.6643, -0.4817, -0.664, -0.4702, -0.6643, -0.4672, -0.6587, -0.4702, -0.6643, -0.4714, -0.6751, -0.4648, -0.6811, -0.4702, -0.6643, -0.4817, -0.664, -0.482, -0.676, -0.4969, -0.6827, -0.497, -0.6592, -0.4668, -0.6593, -0.4668, -0.6593, -0.4664, -0.6835, -0.4969, -0.6827, 0.4416, 0.7814, 0.4304, 0.7829, 0.4287, 0.7795, 0.4304, 0.7829, 0.4416, 0.7814, 0.442, 0.7875, 0.4304, 0.7829, 0.4255, 0.7822, 0.4256, 0.7776, 0.4309, 0.7873, 0.4241, 0.7885, 0.4255, 0.7822, 0.4309, 0.7873, 0.442, 0.7875, 0.4415, 0.7943, 0.442, 0.7875, 0.4309, 0.7873, 0.4304, 0.7829, -0.497, -0.6595, -0.497, -0.6829, -0.466, -0.6834, -0.466, -0.6834, -0.4971, -0.6827, -0.4972, -0.6601, -0.466, -0.6834, -0.4665, -0.6598, -0.497, -0.6595, -0.4972, -0.6601, -0.4665, -0.6598, -0.466, -0.6834, 0.4414, 0.7631, 0.4416, 0.7574, 0.4342, 0.7574, 0.4416, 0.7574, 0.4414, 0.7631, 0.445, 0.7631, 0.445, 0.7631, 0.445, 0.7574, 0.4416, 0.7574, 0.445, 0.7574, 0.445, 0.7631, 0.4413, 0.7631, 0.4414, 0.7574, 0.4413, 0.7631, 0.4362, 0.7631, 0.4413, 0.7631, 0.4414, 0.7574, 0.445, 0.7574, 0.4362, 0.7631, 0.4353, 0.7574, 0.4414, 0.7574, 0.4353, 0.7574, 0.4362, 0.7631, 0.4309, 0.7631, 0.4309, 0.7631, 0.4301, 0.7574, 0.4353, 0.7574, 0.4301, 0.7574, 0.4309, 0.7631, 0.4347, 0.7632, 0.4342, 0.7574, 0.4347, 0.7632, 0.4414, 0.7631, 0.4347, 0.7632, 0.4342, 0.7574, 0.4301, 0.7574, 0.9907, 0.9081, 0.9906, 0.9074, 0.9918, 0.9074, 0.9906, 0.9074, 0.9907, 0.9081, 0.9897, 0.9081, 0.9897, 0.9081, 0.9897, 0.9074, 0.9906, 0.9074, 0.993, 0.9074, 0.9917, 0.9074, 0.9916, 0.9081, 0.9916, 0.9081, 0.993, 0.9081, 0.993, 0.9074, 0.9916, 0.9081, 0.9917, 0.9074, 0.9906, 0.9074, 0.993, 0.9074, 0.993, 0.9081, 0.9919, 0.9081, 0.9918, 0.9074, 0.9919, 0.9081, 0.9907, 0.9081, 0.9919, 0.9081, 0.9918, 0.9074, 0.993, 0.9074, 0.9897, 0.9074, 0.9897, 0.9081, 0.9906, 0.9081, 0.9906, 0.9074, 0.9906, 0.9081, 0.9916, 0.9081, 0.9906, 0.9081, 0.9906, 0.9074, 0.9897, 0.9074, 0.9901, 0.9069, 0.9901, 0.909, 0.9913, 0.9091, 0.9915, 0.9069, 0.9913, 0.9091, 0.9923, 0.9091, 0.9915, 0.9069, 0.9913, 0.9091, 0.9923, 0.9091, 0.9915, 0.9069, 0.9901, 0.9069, 0.9901, 0.909, 0.9924, 0.9069, 0.9923, 0.9091, 0.9933, 0.9091, 0.9924, 0.9069, 0.9923, 0.9091, 0.9933, 0.9091, 0.9901, 0.909, 0.9901, 0.9102, 0.9913, 0.9102, 0.9913, 0.9102, 0.9913, 0.9091, 0.9901, 0.909, 0.9913, 0.9091, 0.9913, 0.9102, 0.9924, 0.9102, 0.9913, 0.9091, 0.9915, 0.9069, 0.9901, 0.9069, 0.9901, 0.909, 0.9913, 0.9091, 0.9915, 0.9069, 0.9901, 0.9102, 0.9913, 0.9102, 0.9913, 0.9091, 0.9913, 0.9091, 0.9901, 0.909, 0.9901, 0.9102, 0.9913, 0.9091, 0.9913, 0.9102, 0.9923, 0.9102, 0.9923, 0.9102, 0.9923, 0.9091, 0.9913, 0.9091, 0.9923, 0.9091, 0.9924, 0.9069, 0.9915, 0.9069, 0.9923, 0.9091, 0.9923, 0.9102, 0.9933, 0.9102, 0.9933, 0.9091, 0.9933, 0.9069, 0.9924, 0.9069, 0.9933, 0.9102, 0.9933, 0.9091, 0.9923, 0.9091, 0.9924, 0.9102, 0.9923, 0.9091, 0.9913, 0.9091, 0.9923, 0.9091, 0.9924, 0.9102, 0.9933, 0.9102, 0.9923, 0.9091, 0.9924, 0.9069, 0.9915, 0.9069, 0.9933, 0.9091, 0.9933, 0.9069, 0.9924, 0.9069, 0.9933, 0.9102, 0.9933, 0.9091, 0.9923, 0.9091])
me_scale_boots.materials.append(mat_13___default)
me_scale_boots.update()
me_scale_boots.normals_split_custom_set([tuple(v) for v in zip(*[iter([-0.1233, 0.9924, -0.002097, -0.3367, 0.5758, 0.745, 0.544, 0.351, 0.7621, 0.544, 0.351, 0.7621, 0.593, 0.79, 0.1557, -0.1233, 0.9924, -0.002097, -0.3367, 0.5758, 0.745, -0.4194, -0.4282, 0.8005, 0.5487, -0.3197, 0.7725, 0.6344, -0.4988, -0.5905, 0.4766, -0.8594, 0.185, -0.3005, -0.9532, 0.03246, -0.3005, -0.9532, 0.03246, -0.1461, -0.5416, -0.8279, 0.6344, -0.4988, -0.5905, -0.1461, -0.5415, -0.8279, -0.06043, 0.5661, -0.8221, 0.6715, 0.4156, -0.6135, 0.6715, 0.4156, -0.6135, 0.6344, -0.4988, -0.5905, -0.1461, -0.5415, -0.8279, 0.593, 0.79, 0.1558, 0.6715, 0.4156, -0.6135, -0.06043, 0.5661, -0.8221, -0.06043, 0.5661, -0.8221, -0.1233, 0.9924, -0.002112, 0.593, 0.79, 0.1558, 0.5487, -0.3197, 0.7725, 0.544, 0.351, 0.7621, -0.3367, 0.5758, 0.745, 0.4766, -0.8594, 0.185, 0.5487, -0.3197, 0.7725, -0.4194, -0.4282, 0.8005, -0.4194, -0.4282, 0.8005, -0.3005, -0.9532, 0.03247, 0.4766, -0.8594, 0.185, -0.808, 0.585, -0.07073, -0.4395, 0.5255, -0.7285, -0.6439, -0.3446, -0.6831, -0.4395, 0.5255, -0.7285, 0.252, 0.5712, -0.7812, 0.3497, -0.4151, -0.8399, -0.6439, -0.3446, -0.6831, -0.9853, -0.1355, 0.1039, -0.808, 0.585, -0.07073, 0.8318, 0.4825, -0.2746, 0.5532, 0.6371, 0.5368, 0.6262, -0.1395, 0.767, 0.5532, 0.6371, 0.5368, -0.3549, 0.6693, 0.6527, -0.4761, -0.06671, 0.8769, 0.6262, -0.1395, 0.767, 0.9483, -0.2895, -0.13, 0.8318, 0.4825, -0.2746, -0.4761, -0.06671, 0.8769, 0.6262, -0.1395, 0.767, 0.5532, 0.6371, 0.5368, -0.3548, 0.6693, 0.6528, -0.808, 0.5849, -0.07079, -0.9853, -0.1354, 0.1038, -0.9853, -0.1354, 0.1038, -0.476, -0.06671, 0.8769, -0.3548, 0.6693, 0.6528, 0.252, 0.5712, -0.7812, 0.8317, 0.4825, -0.2746, 0.9483, -0.2895, -0.13, 0.3497, -0.4151, -0.8399, -0.6439, -0.3446, -0.6831, -0.4395, 0.5255, -0.7285, 0.9483, -0.2895, -0.13, 0.3497, -0.4151, -0.8399, 0.252, 0.5712, -0.7812, 0.544, 0.351, 0.7621, 0.5487, -0.3197, 0.7725, 0.9262, 0.1327, -0.353, 0.9332, -0.1568, -0.3234, 0.9689, -0.239, 0.06414, 0.593, 0.79, 0.1557, 0.6344, -0.4988, -0.5905, 0.6715, 0.4157, -0.6134, 0.9645, -0.07262, 0.2539, 0.9667, 0.00663, 0.2556, 0.9685, 0.248, -0.02301, 0.4767, -0.8594, 0.185, 0.593, 0.79, 0.1557, 0.544, 0.351, 0.7621, 0.9332, -0.1568, -0.3234, 0.6715, 0.4157, -0.6134, 0.593, 0.79, 0.1557, 0.9689, -0.239, 0.06414, 0.9645, -0.07262, 0.2539, 0.9667, 0.00663, 0.2556, 0.6344, -0.4988, -0.5905, 0.9689, -0.239, 0.06414, 0.9645, -0.07262, 0.2539, 0.6715, 0.4157, -0.6134, 0.4767, -0.8594, 0.185, 0.6344, -0.4988, -0.5905, 0.9667, 0.00663, 0.2556, 0.5487, -0.3197, 0.7725, 0.4767, -0.8594, 0.185, 0.9685, 0.248, -0.02301, 0.9262, 0.1327, -0.353, 0.9332, -0.1568, -0.3234, 0.544, 0.351, 0.7621, 0.9685, 0.248, -0.02301, 0.9262, 0.1327, -0.353, 0.5487, -0.3197, 0.7725, -0.4395, 0.5255, -0.7285, -0.808, 0.585, -0.07082, 0.2077, 0.9739, -0.09151, 0.1656, 0.9384, 0.3033, -0.143, 0.9146, 0.3781, 0.252, 0.5712, -0.7812, 0.5532, 0.6371, 0.5368, 0.8318, 0.4825, -0.2745, -0.2666, 0.9623, 0.05448, -0.03639, 0.9666, -0.2537, 0.03748, 0.9658, -0.2565, -0.3548, 0.6693, 0.6527, -0.3548, 0.6693, 0.6527, 0.5532, 0.6371, 0.5368, -0.03639, 0.9666, -0.2537, -0.808, 0.585, -0.07082, -0.3548, 0.6693, 0.6527, 0.03748, 0.9658, -0.2565, 0.2077, 0.9739, -0.09151, 0.1656, 0.9384, 0.3033, -0.4395, 0.5255, -0.7285, 0.03748, 0.9658, -0.2565, 0.2077, 0.9739, -0.09151, -0.808, 0.585, -0.07082, 0.252, 0.5712, -0.7812, -0.4395, 0.5255, -0.7285, 0.1656, 0.9384, 0.3033, 0.8318, 0.4825, -0.2745, 0.252, 0.5712, -0.7812, -0.143, 0.9146, 0.3781, -0.2666, 0.9623, 0.05448, -0.03639, 0.9666, -0.2537, 0.5532, 0.6371, 0.5368, -0.143, 0.9146, 0.3781, -0.2666, 0.9623, 0.05448, 0.8318, 0.4825, -0.2745, -0.02656, 0.9994, -0.02332, -0.02656, 0.9994, -0.02332, -0.02656, 0.9994, -0.02332, 0.9966, -0.02682, -0.07739, 0.9966, -0.02682, -0.07739, 0.9966, -0.02682, -0.07739, -0.02678, 0.9994, -0.02348, -0.02678, 0.9994, -0.02348, -0.02678, 0.9994, -0.02348, -1.0, 4.05e-06, 0.0007969, -0.8387, 0.529, -0.1297, -1.0, 1.821e-06, 0.0007968, -0.8566, -0.4772, -0.1964, -1.0, -1.182e-05, 0.0007962, -1.0, -7.242e-06, 0.0007962, -0.8387, 0.529, -0.1297, -0.8566, -0.4772, -0.1964, -1.0, 3.896e-06, 0.0007973, 1.868e-07, -1.0, -2.794e-06, 0.4946, -0.8564, 0.1481, 1.144e-07, -1.0, -2.858e-06, -0.5132, -0.8386, 0.1829, 3.156e-07, -1.0, -2.958e-06, 2.035e-07, -1.0, -2.855e-06, 0.4946, -0.8564, 0.1481, -0.5132, -0.8386, 0.1829, 3.815e-08, -1.0, -2.64e-06, -0.9142, -0.3906, 0.1082, -0.02928, -0.9993, 0.02421, -0.02984, -0.9992, -0.027, 0.1376, 0.9826, 0.125, -0.8618, 0.5069, -0.01807, -0.7676, 0.6345, -0.08996, 0.1376, 0.9826, 0.125, 0.5989, 0.7129, 0.3648, 0.2913, 0.6769, 0.676, -0.02929, -0.9993, 0.02421, 0.5676, -0.7636, 0.3078, 0.7869, -0.5961, 0.1595, 0.5676, -0.7636, 0.3078, -0.02929, -0.9993, 0.02421, 0.07757, -0.9819, 0.1729, 0.07757, -0.9819, 0.1729, 0.6326, -0.4847, 0.604, 0.5676, -0.7636, 0.3078, 0.9045, 0.05589, 0.4227, 0.9365, 0.07814, 0.3418, 0.7869, -0.5961, 0.1595, 0.9045, 0.05589, 0.4227, 0.5989, 0.7129, 0.3648, 0.7956, 0.5533, 0.2468, 0.5989, 0.7129, 0.3648, 0.9045, 0.05589, 0.4227, 0.6326, -0.4847, 0.604, 0.5989, 0.7129, 0.3648, 0.1376, 0.9826, 0.125, 0.2024, 0.9781, -0.04824, 0.2913, 0.6769, 0.676, 0.0398, 0.9352, 0.352, 0.1376, 0.9826, 0.125, 0.6326, -0.4847, 0.604, 0.9045, 0.05589, 0.4227, 0.5676, -0.7636, 0.3078, 0.6326, -0.4847, 0.604, 0.2913, 0.6769, 0.676, 0.5989, 0.7129, 0.3648, -0.1797, -0.9495, -0.2573, -0.28, -0.5446, -0.7906, -0.04388, -0.6064, -0.794, -0.02738, -0.9613, -0.2741, -0.04388, -0.6064, -0.794, 0.09374, -0.503, -0.8592, -0.28, -0.5446, -0.7906, -0.1773, 0.5519, -0.8148, -0.03152, 0.5745, -0.8179, -0.04388, -0.6064, -0.794, -0.02738, -0.9613, -0.2741, -0.1797, -0.9495, -0.2573, -0.04388, -0.6064, -0.794, -0.03152, 0.5745, -0.8179, 0.1622, 0.5515, -0.8182, 0.09374, -0.503, -0.8592, -0.01246, -0.9251, -0.3795, -0.02738, -0.9613, -0.2741, -0.1773, 0.5519, -0.8148, -0.03581, 0.9004, -0.4335, -0.02224, 0.9331, -0.359, -0.02224, 0.9331, -0.359, -0.03152, 0.5745, -0.8179, -0.1773, 0.5519, -0.8148, -0.03152, 0.5745, -0.8179, -0.02224, 0.9331, -0.359, 0.09659, 0.9201, -0.3796, -0.03152, 0.5745, -0.8179, -0.04388, -0.6064, -0.794, -0.28, -0.5446, -0.7906, 0.1622, 0.5515, -0.8182, 0.09374, -0.503, -0.8592, -0.04388, -0.6064, -0.794, 0.09659, 0.9201, -0.3796, 0.1622, 0.5515, -0.8182, -0.03152, 0.5745, -0.8179, 0.3771, 0.9254, -0.03694, 0.2025, 0.9781, -0.04824, -0.7676, 0.6345, -0.08996, -0.7676, 0.6345, -0.08996, -0.8387, 0.529, -0.1297, 0.3771, 0.9254, -0.03694, -0.7676, 0.6345, -0.08996, 0.2025, 0.9781, -0.04824, 0.1376, 0.9826, 0.125, 0.1851, -0.9737, -0.1328, -0.8566, -0.4771, -0.1965, -0.8433, -0.5332, 0.06717, -0.02984, -0.9992, -0.027, -0.8433, -0.5332, 0.06717, -0.9142, -0.3906, 0.1082, -0.8433, -0.5332, 0.06717, -0.02984, -0.9992, -0.027, 0.1851, -0.9737, -0.1328, 0.3771, 0.9254, -0.03699, 0.7477, 0.5513, 0.3702, 0.7956, 0.5533, 0.2468, 0.2024, 0.9781, -0.04824, 0.7956, 0.5533, 0.2468, 0.5989, 0.7129, 0.3648, 0.8131, -0.5343, 0.231, 0.7869, -0.5961, 0.1595, 0.9365, 0.07814, 0.3418, 0.8131, -0.5343, 0.231, 0.185, -0.9737, -0.1327, -0.02986, -0.9992, -0.02702, 0.7869, -0.5961, 0.1595, 0.5676, -0.7636, 0.3078, 0.9045, 0.05589, 0.4227, 0.7869, -0.5961, 0.1595, -0.02986, -0.9992, -0.02702, -0.02929, -0.9993, 0.02421, -0.02986, -0.9992, -0.02702, 0.7869, -0.5961, 0.1595, 0.8131, -0.5343, 0.231, 0.7477, 0.5513, 0.3702, 0.9181, 0.07676, 0.3888, 0.9365, 0.07814, 0.3418, 0.7956, 0.5533, 0.2468, 0.9365, 0.07814, 0.3418, 0.9045, 0.05589, 0.4227, 0.7956, 0.5533, 0.2468, 0.2024, 0.9781, -0.04824, 0.3771, 0.9254, -0.03699, 0.9365, 0.07814, 0.3418, 0.9181, 0.07676, 0.3888, 0.8131, -0.5343, 0.231, 0.9365, 0.07814, 0.3418, 0.7956, 0.5533, 0.2468, 0.7477, 0.5513, 0.3702, 0.6536, -0.5924, 0.471, 0.6361, -0.7429, 0.2083, 0.9471, 0.09693, 0.3061, 0.6361, -0.7429, 0.2083, 0.6536, -0.5924, 0.471, -0.05189, -0.6781, 0.7331, -0.05189, -0.6781, 0.7331, 0.6536, -0.5924, 0.471, 0.7293, 0.1031, 0.6764, -0.05189, -0.6781, 0.7331, 0.0755, -0.9939, 0.08095, 0.6361, -0.7429, 0.2083, 0.0755, -0.9939, 0.08095, -0.05189, -0.6781, 0.7331, -0.3912, -0.8051, 0.4459, -0.3912, -0.8051, 0.4459, -0.02916, -0.9966, 0.07723, 0.0755, -0.9939, 0.08095, -0.3912, -0.8051, 0.4459, -0.05189, -0.6781, 0.7331, -0.08629, 0.09229, 0.992, -0.03718, 0.9993, -0.0107, -0.2601, 0.9451, 0.1978, 0.2188, 0.8884, 0.4035, 0.2188, 0.8884, 0.4035, 0.2219, 0.9743, 0.03808, -0.03718, 0.9993, -0.0107, 0.2188, 0.8884, 0.4035, -0.2601, 0.9451, 0.1978, -0.4647, 0.5707, 0.677, 0.2219, 0.9743, 0.03808, 0.2188, 0.8884, 0.4035, 0.7828, 0.5707, 0.248, 0.7828, 0.5707, 0.248, 0.7825, 0.5866, 0.2087, 0.2219, 0.9743, 0.03808, 0.7828, 0.5707, 0.248, 0.2188, 0.8884, 0.4035, 0.1201, 0.6115, 0.782, -0.4647, 0.5707, 0.677, 0.1201, 0.6115, 0.782, 0.2188, 0.8884, 0.4035, -0.4647, 0.5707, 0.677, -0.5227, 0.08684, 0.8481, -0.08629, 0.09229, 0.992, -0.08629, 0.09229, 0.992, -0.5227, 0.08684, 0.8481, -0.3912, -0.8051, 0.4459, -0.08629, 0.09229, 0.992, 0.1201, 0.6115, 0.782, -0.4647, 0.5707, 0.677, 0.1201, 0.6115, 0.782, 0.7897, 0.4537, 0.4129, 0.7828, 0.5707, 0.248, 0.1201, 0.6115, 0.782, -0.08629, 0.09229, 0.992, 0.7293, 0.1031, 0.6764, -1.0, -7.242e-06, 0.0007962, -1.0, 3.896e-06, 0.0007973, -0.8566, -0.4772, -0.1964, -1.0, 0.0, 0.0007964, -1.0, 0.0, 0.0007964, -1.0, 0.0, 0.0007964, -1.0, 3.896e-06, 0.0007973, -1.0, 1.821e-06, 0.0007968, -0.8387, 0.529, -0.1297, -1.0, 2.638e-06, 0.0007963, -1.0, 2.638e-06, 0.0007963, -1.0, 2.638e-06, 0.0007963, -1.0, -3.166e-06, 0.0007959, -1.0, -3.166e-06, 0.0007959, -1.0, -3.166e-06, 0.0007959, -0.8566, -0.4772, -0.1965, -0.8387, 0.529, -0.1297, -0.7676, 0.6346, -0.08994, 0.7293, 0.1031, 0.6764, -0.08629, 0.09229, 0.992, -0.05189, -0.6781, 0.7331, 0.7293, 0.1031, 0.6764, 0.7897, 0.4537, 0.4129, 0.1201, 0.6115, 0.782, 0.7897, 0.4537, 0.4129, 0.7293, 0.1031, 0.6764, 0.9471, 0.09693, 0.3061, 0.7825, 0.5866, 0.2087, 0.7828, 0.5707, 0.248, 0.7897, 0.4537, 0.4129, 0.9471, 0.09693, 0.3061, 0.7293, 0.1031, 0.6764, 0.6536, -0.5924, 0.471, 0.9471, 0.09693, 0.3061, 0.7825, 0.5866, 0.2087, 0.7897, 0.4537, 0.4129, -0.7676, 0.6346, -0.08994, -0.8433, -0.5332, 0.06715, -0.8566, -0.4772, -0.1965, -0.7676, 0.6346, -0.08994, -0.8618, 0.5069, -0.01807, -0.9142, -0.3906, 0.1083, -0.9142, -0.3906, 0.1083, -0.8618, 0.5069, -0.01807, -1.0, -1.302e-06, 0.0007965, -0.9142, -0.3906, 0.1083, -0.8433, -0.5332, 0.06715, -0.7676, 0.6346, -0.08994, -1.0, -1.302e-06, 0.0007965, -1.0, -3.766e-06, 0.0007955, -0.9142, -0.3906, 0.1083, 0.4097, -0.4757, 0.7784, 0.2123, -0.9739, -0.0808, 0.232, -0.9714, -0.05054, 0.4527, -0.3965, 0.7986, 0.2715, 0.6534, 0.7067, 0.3078, 0.5833, 0.7517, 0.3804, -0.4626, -0.8008, 0.3144, 0.5149, -0.7975, 0.3226, 0.5467, -0.7726, 0.2123, -0.9739, -0.0808, 0.3804, -0.4626, -0.8008, 0.3481, -0.4565, -0.8188, 0.232, -0.9714, -0.05054, 0.4527, -0.3965, 0.7986, 0.4097, -0.4757, 0.7784, 0.3481, -0.4565, -0.8188, 0.232, -0.9714, -0.05054, 0.2123, -0.9739, -0.0808, 0.3144, 0.5149, -0.7975, 0.1292, 0.9903, -0.05131, 0.1295, 0.9916, 0.0005402, 0.3226, 0.5467, -0.7726, 0.3481, -0.4565, -0.8188, 0.3804, -0.4626, -0.8008, 0.3078, 0.5833, 0.7517, 0.4097, -0.4757, 0.7784, 0.4527, -0.3965, 0.7986, 0.1292, 0.9903, -0.05131, 0.3078, 0.5833, 0.7517, 0.2715, 0.6534, 0.7067, 0.1295, 0.9916, 0.0005402, 0.3226, 0.5467, -0.7726, 0.3144, 0.5149, -0.7975, 0.2715, 0.6534, 0.7067, 0.1295, 0.9916, 0.0005402, 0.1292, 0.9903, -0.05131, -0.1065, 0.56, -0.8216, -0.12, 0.9919, -0.04211, -0.1271, 0.9917, -0.01899, -0.0655, 0.4911, -0.8686, -0.04204, -0.5425, -0.839, -0.07508, -0.4651, -0.8821, -0.1271, 0.9917, -0.01899, -0.0655, 0.4911, -0.8686, -0.1065, 0.56, -0.8216, -0.04031, -0.9992, 0.005446, -0.08154, -0.9947, 0.06231, -0.09616, -0.4613, 0.882, -0.09616, -0.4613, 0.882, -0.005609, -0.4887, 0.8724, -0.04031, -0.9992, 0.005446, -0.09616, -0.4613, 0.882, -0.1638, 0.4777, 0.8631, -0.09308, 0.6147, 0.7833, -0.07508, -0.4651, -0.8821, -0.1065, 0.56, -0.8216, -0.0655, 0.4911, -0.8686, -0.04029, -0.9992, 0.005465, -0.07508, -0.4651, -0.8821, -0.04204, -0.5425, -0.839, -0.04204, -0.5425, -0.839, -0.08153, -0.9947, 0.06229, -0.04029, -0.9992, 0.005465, -0.09308, 0.6147, 0.7833, -0.005609, -0.4887, 0.8724, -0.09616, -0.4613, 0.882, -0.1199, 0.9919, -0.04208, -0.09308, 0.6147, 0.7833, -0.1638, 0.4777, 0.8631, -0.1638, 0.4777, 0.8631, -0.1271, 0.9917, -0.01895, -0.1199, 0.9919, -0.04208, -0.1967, 0.9801, -0.02814, -0.1687, 0.4999, 0.8495, -0.2397, 0.4833, 0.842, -0.1687, 0.4999, 0.8495, -0.1748, -0.484, 0.8574, -0.2237, -0.4647, 0.8567, -0.1979, 0.4692, -0.8606, -0.1967, 0.9801, -0.02817, -0.004101, 0.9993, -0.03615, -0.1881, -0.5231, -0.8312, -0.1979, 0.4692, -0.8606, 0.05154, 0.4812, -0.8751, -0.1881, -0.5231, -0.8312, 0.02602, -0.5144, -0.8572, -0.05856, -0.9979, 0.0259, -0.1748, -0.484, 0.8574, -0.1972, -0.9792, 0.04865, -0.0586, -0.9979, 0.02588, -0.004097, 0.9993, -0.03615, -0.2397, 0.4833, 0.842, -0.2334, 0.4799, 0.8457, -0.2397, 0.4833, 0.842, -0.2237, -0.4647, 0.8567, -0.3133, -0.4044, 0.8592, -0.2397, 0.4833, 0.842, -0.004097, 0.9993, -0.03615, -0.1967, 0.9801, -0.02814, -0.2334, 0.4799, 0.8457, 0.1742, 0.9825, 0.06602, -0.004097, 0.9993, -0.03615, -0.05856, -0.9979, 0.0259, -0.1972, -0.9792, 0.04864, -0.1881, -0.5231, -0.8312, -0.03139, -0.9918, 0.1237, -0.05856, -0.9979, 0.0259, 0.02602, -0.5144, -0.8572, 0.02602, -0.5144, -0.8572, 0.05154, 0.4812, -0.8751, 0.2326, 0.5229, -0.8201, 0.02602, -0.5144, -0.8572, 0.1692, -0.5719, -0.8027, -0.03139, -0.9918, 0.1237, -0.004101, 0.9993, -0.03615, 0.05154, 0.4812, -0.8751, -0.1979, 0.4692, -0.8606, 0.05154, 0.4812, -0.8751, 0.02602, -0.5144, -0.8572, -0.1881, -0.5231, -0.8312, 0.05154, 0.4812, -0.8751, -0.004101, 0.9993, -0.03615, 0.1742, 0.9825, 0.06604, 0.2326, 0.5229, -0.8201, 0.1692, -0.5719, -0.8027, 0.02602, -0.5144, -0.8572, 0.1742, 0.9825, 0.06604, 0.2326, 0.5229, -0.8201, 0.05154, 0.4812, -0.8751, -0.0586, -0.9979, 0.02588, -0.2237, -0.4647, 0.8567, -0.1748, -0.484, 0.8574, -0.2237, -0.4647, 0.8567, -0.2397, 0.4833, 0.842, -0.1687, 0.4999, 0.8495, -0.2237, -0.4647, 0.8567, -0.0586, -0.9979, 0.02588, -0.03133, -0.9918, 0.1237, -0.3133, -0.4044, 0.8592, -0.2334, 0.4799, 0.8457, -0.2397, 0.4833, 0.842, -0.03133, -0.9918, 0.1237, -0.3133, -0.4044, 0.8592, -0.2237, -0.4647, 0.8567, 0.3778, -0.9143, -0.1462, 0.5237, -0.8434, -0.1198, 0.9968, -0.02983, -0.07364, -0.9902, 0.1375, -0.02562, -0.9683, 0.2025, 0.1463, -0.6223, -0.7675, 0.154, -0.9902, 0.1375, -0.0256, -0.9658, 0.03952, -0.2561, -0.7415, 0.2908, -0.6047, 0.7292, 0.5674, -0.3824, 0.4214, 0.6322, -0.6502, 0.9595, 0.07743, -0.2709, 0.7292, 0.5674, -0.3824, 0.5758, 0.7858, -0.2255, -0.1068, 0.9347, -0.3389, 0.9918, -0.02936, -0.1246, 0.9968, -0.02984, -0.07362, 0.5758, 0.7858, -0.2255, 0.9595, 0.07743, -0.2709, 0.9918, -0.02936, -0.1246, 0.7292, 0.5674, -0.3824, -0.7415, 0.2908, -0.6047, -0.7461, 0.5986, -0.2917, -0.9902, 0.1375, -0.0256, -0.7461, 0.5986, -0.2917, -0.5754, 0.7954, -0.1905, -0.9683, 0.2025, 0.1463, -0.7461, 0.5986, -0.2917, -0.7415, 0.2908, -0.6047, 0.4214, 0.6322, -0.6502, -0.1001, 0.9048, -0.414, -0.1068, 0.9347, -0.3389, -0.5754, 0.7954, -0.1905, 0.4214, 0.6322, -0.6502, 0.7292, 0.5674, -0.3824, -0.1001, 0.9048, -0.414, 0.4214, 0.6322, -0.6502, -0.1001, 0.9048, -0.414, -0.7461, 0.5986, -0.2917, 0.9706, -0.1796, 0.1606, 0.984, -0.02718, 0.176, 0.6832, -0.04325, 0.7289, 0.984, -0.02718, 0.176, 0.9586, -0.01216, 0.2845, 0.5869, 0.09442, 0.8042, 0.6214, -0.2794, 0.732, 0.6832, -0.04325, 0.7289, -0.4893, -0.03084, 0.8716, 0.5869, 0.09442, 0.8042, 0.6832, -0.04325, 0.7289, 0.984, -0.02718, 0.176, 0.6832, -0.04325, 0.7289, 0.5869, 0.09442, 0.8042, -0.4664, 0.1628, 0.8695, 0.6832, -0.04325, 0.7289, 0.6214, -0.2794, 0.732, 0.9706, -0.1796, 0.1606, -0.4671, -0.1766, 0.8664, -0.4893, -0.03084, 0.8716, -0.8922, -0.02193, 0.4511, -0.4664, 0.1628, 0.8695, -0.4893, -0.03084, 0.8716, 0.6832, -0.04325, 0.7289, -0.4893, -0.03084, 0.8716, -0.4671, -0.1766, 0.8664, 0.6214, -0.2794, 0.732, -0.4893, -0.03084, 0.8716, -0.4664, 0.1628, 0.8695, -0.8772, 0.09689, 0.4702, -0.8922, -0.02193, 0.4511, -0.8522, -0.03542, 0.522, -0.4671, -0.1766, 0.8664, -0.8772, 0.09689, 0.4702, -0.8922, -0.02193, 0.4511, -0.4893, -0.03084, 0.8716, -0.917, 0.3772, 0.1296, -0.5132, -0.8385, 0.183, -0.6223, -0.7675, 0.154, -0.6223, -0.7675, 0.154, -0.5024, -0.8618, 0.06964, -0.9902, 0.1375, -0.02562, -0.6223, -0.7675, 0.154, -0.9683, 0.2025, 0.1463, -0.917, 0.3772, 0.1296, 0.9968, -0.02983, -0.07364, 0.9918, -0.02936, -0.1246, 0.3778, -0.9143, -0.1462, 0.9821, 0.1851, 0.03392, 0.9968, -0.02983, -0.07364, 0.5237, -0.8434, -0.1198, 0.5237, -0.8434, -0.1198, 0.4946, -0.8564, 0.1482, 0.9821, 0.1851, 0.03392, -0.9683, 0.2025, 0.1463, -0.9902, 0.1375, -0.0256, -0.7461, 0.5986, -0.2917, -0.917, 0.3771, 0.1296, -0.9683, 0.2025, 0.1463, -0.5754, 0.7954, -0.1905, 0.5758, 0.7858, -0.2255, 0.4986, 0.8215, -0.2767, -0.1081, 0.9222, -0.3714, 0.5758, 0.7858, -0.2255, 0.7292, 0.5674, -0.3824, 0.9918, -0.02936, -0.1246, 0.4986, 0.8215, -0.2767, 0.5758, 0.7858, -0.2255, 0.9968, -0.02984, -0.07362, 0.9968, -0.02984, -0.07362, 0.9821, 0.1851, 0.03394, 0.4986, 0.8215, -0.2767, -0.5754, 0.7954, -0.1905, -0.7461, 0.5986, -0.2917, -0.1001, 0.9048, -0.414, -0.5754, 0.7954, -0.1905, -0.5858, 0.7474, -0.3134, -0.917, 0.3771, 0.1296, -0.5858, 0.7474, -0.3134, -0.5754, 0.7954, -0.1905, -0.1068, 0.9347, -0.3389, -0.1081, 0.9222, -0.3714, -0.1068, 0.9347, -0.3389, 0.5758, 0.7858, -0.2255, -0.1068, 0.9347, -0.3389, -0.1001, 0.9048, -0.414, 0.7292, 0.5674, -0.3824, -0.1068, 0.9347, -0.3389, -0.1081, 0.9222, -0.3714, -0.5858, 0.7474, -0.3134, 0.72, 0.6358, -0.278, 0.5333, 0.644, -0.5486, -0.1628, 0.7222, -0.6723, 0.72, 0.6358, -0.278, 0.9807, 0.07538, -0.1806, 0.6009, -0.02707, -0.7989, 0.5333, 0.644, -0.5486, 0.6009, -0.02707, -0.7989, -0.1917, -0.06614, -0.9792, 0.9807, 0.07538, -0.1806, 0.9838, -0.02931, -0.1771, 0.765, -0.4011, -0.5039, 0.6009, -0.02707, -0.7989, 0.5333, 0.644, -0.5486, 0.72, 0.6358, -0.278, 0.6009, -0.02707, -0.7989, 0.765, -0.4011, -0.5039, -0.1928, -0.5376, -0.8208, 0.765, -0.4011, -0.5039, 0.6009, -0.02707, -0.7989, 0.9807, 0.07538, -0.1806, -0.9931, -0.03708, 0.1112, -0.9732, 0.2219, 0.05997, -0.9306, 0.1957, -0.3094, -0.9603, -0.2561, -0.1107, -0.9306, 0.1957, -0.3094, -0.6838, 0.1094, -0.7215, -0.9732, 0.2219, 0.05997, -0.6047, 0.7824, -0.1492, -0.5923, 0.7856, -0.1789, -0.9306, 0.1957, -0.3094, -0.9603, -0.2561, -0.1107, -0.9931, -0.03708, 0.1112, -0.9306, 0.1957, -0.3094, -0.5923, 0.7856, -0.1789, -0.4711, 0.7993, -0.3731, -0.5923, 0.7856, -0.1789, -0.9306, 0.1957, -0.3094, -0.9732, 0.2219, 0.05997, -0.6534, -0.4498, -0.6089, -0.6838, 0.1094, -0.7215, -0.1917, -0.06614, -0.9792, -0.1928, -0.5376, -0.8208, -0.1917, -0.06614, -0.9792, 0.6009, -0.02707, -0.7989, -0.6838, 0.1094, -0.7215, -0.6534, -0.4498, -0.6089, -0.9603, -0.2561, -0.1107, -0.6838, 0.1094, -0.7215, -0.4711, 0.7993, -0.3731, -0.1628, 0.7222, -0.6723, -0.1917, -0.06614, -0.9792, -0.1628, 0.7222, -0.6723, 0.5333, 0.644, -0.5486, -0.1917, -0.06614, -0.9792, -0.1928, -0.5376, -0.8208, -0.6534, -0.4498, -0.6089, -5.083e-08, -1.0, -2.867e-06, -5.083e-08, -1.0, -2.867e-06, -5.083e-08, -1.0, -2.867e-06, -5.995e-08, -1.0, -2.764e-06, -5.995e-08, -1.0, -2.764e-06, -5.995e-08, -1.0, -2.764e-06, 2.035e-07, -1.0, -2.855e-06, 3.815e-08, -1.0, -2.64e-06, -0.5132, -0.8386, 0.1829, 3.815e-08, -1.0, -2.64e-06, 1.144e-07, -1.0, -2.858e-06, 0.4946, -0.8564, 0.1481, 9.905e-08, -1.0, -2.883e-06, 9.905e-08, -1.0, -2.883e-06, 9.905e-08, -1.0, -2.883e-06, 0.4946, -0.8564, 0.1481, 0.5237, -0.8434, -0.1198, -0.6222, -0.7676, 0.1539, -0.6222, -0.7676, 0.1539, -0.5132, -0.8386, 0.183, 0.4946, -0.8564, 0.1481, -0.6047, 0.7824, -0.1492, -0.4711, 0.7993, -0.3731, -0.5923, 0.7856, -0.1789, -0.4711, 0.7993, -0.3731, -0.6047, 0.7824, -0.1492, -0.1316, 0.9479, -0.2901, -0.4711, 0.7993, -0.3731, -0.6838, 0.1094, -0.7215, -0.9306, 0.1957, -0.3094, -0.1628, 0.7222, -0.6723, -0.1917, -0.06614, -0.9792, -0.6838, 0.1094, -0.7215, -0.1628, 0.7222, -0.6723, -0.1316, 0.9479, -0.2901, 0.72, 0.6358, -0.278, -0.1316, 0.9479, -0.2901, -0.1628, 0.7222, -0.6723, -0.4711, 0.7993, -0.3731, -0.6223, -0.7675, 0.1539, 0.5237, -0.8434, -0.1198, 0.3778, -0.9143, -0.1463, 0.3778, -0.9143, -0.1463, 9.239e-08, -1.0, -2.589e-06, 6.908e-08, -1.0, -2.69e-06, 0.3778, -0.9143, -0.1463, -0.5024, -0.8618, 0.06966, -0.6223, -0.7675, 0.1539, 6.908e-08, -1.0, -2.69e-06, -0.5024, -0.8618, 0.06966, 0.3778, -0.9143, -0.1463, 0.3141, 0.4521, -0.8348, 0.3949, 0.4092, -0.8226, -0.656, 0.3072, -0.6894, 0.3949, 0.4092, -0.8226, 0.3141, 0.4521, -0.8348, 0.9715, 0.2321, -0.04764, 0.9715, 0.2321, -0.04764, 0.977, 0.2124, -0.01779, 0.3949, 0.4092, -0.8226, 0.977, 0.2124, -0.01779, 0.9715, 0.2321, -0.04764, 0.5365, 0.3488, 0.7684, 0.5409, 0.3811, 0.7499, 0.5365, 0.3488, 0.7684, -0.4663, 0.3232, 0.8235, 0.5365, 0.3488, 0.7684, 0.5409, 0.3811, 0.7499, 0.977, 0.2124, -0.01779, -0.4663, 0.3232, 0.8235, -0.432, 0.3149, 0.8451, 0.5409, 0.3811, 0.7499, -0.432, 0.3149, 0.8451, -0.4663, 0.3232, 0.8235, -0.9866, 0.1294, 0.09915, -0.9866, 0.1294, 0.09915, -0.9801, 0.1292, 0.1506, -0.432, 0.3149, 0.8451, -0.9801, 0.1292, 0.1506, -0.9866, 0.1294, 0.09915, -0.7212, 0.2709, -0.6375, -0.656, 0.3072, -0.6894, -0.7212, 0.2709, -0.6375, 0.3141, 0.4521, -0.8348, -0.7212, 0.2709, -0.6375, -0.656, 0.3072, -0.6894, -0.9801, 0.1292, 0.1506, -0.4012, -0.06481, 0.9137, -0.4745, -0.1059, 0.8739, 0.5515, -0.07438, 0.8309, -0.4745, -0.1059, 0.8739, -0.4012, -0.06481, 0.9137, -0.9847, -0.1271, 0.1188, -0.9847, -0.1271, 0.1188, -0.9826, -0.1199, 0.1418, -0.4745, -0.1059, 0.8739, 0.9936, -0.04031, -0.1059, 0.3984, -0.006301, -0.9172, 0.3702, -0.09686, -0.9239, 0.3702, -0.09686, -0.9239, 0.9834, -0.08152, -0.162, 0.9936, -0.04031, -0.1059, 0.3702, -0.09686, -0.9239, 0.3984, -0.006301, -0.9172, -0.6904, -0.0937, -0.7174, 0.9936, -0.04032, -0.106, 0.9834, -0.08156, -0.162, 0.6242, -0.04138, 0.7802, 0.5515, -0.07438, 0.8309, 0.6242, -0.04138, 0.7802, -0.4012, -0.06481, 0.9137, 0.6242, -0.04138, 0.7802, 0.5515, -0.07438, 0.8309, 0.9936, -0.04032, -0.106, -0.9826, -0.1199, 0.1418, -0.9848, -0.1271, 0.1188, -0.5621, -0.1645, -0.8105, -0.6904, -0.0937, -0.7174, -0.5621, -0.1645, -0.8105, 0.3702, -0.09686, -0.9239, -0.5621, -0.1645, -0.8105, -0.6904, -0.0937, -0.7174, -0.9826, -0.1199, 0.1418, -0.9722, -0.1967, 0.1268, -0.9906, -0.006431, 0.137, -0.5647, -0.242, -0.789, -0.5828, -0.1694, -0.7948, -0.5647, -0.242, -0.789, 0.377, -0.2227, -0.899, 0.6041, -0.1874, 0.7745, 0.5987, 0.02803, 0.8005, -0.39, 0.05097, 0.9194, 0.6041, -0.1874, 0.7745, 0.9693, -0.1972, -0.1468, 0.9904, -0.0558, -0.1265, -0.3802, -0.1972, 0.9036, -0.39, 0.05097, 0.9194, -0.9906, -0.006408, 0.137, 0.3953, -0.1755, -0.9016, 0.377, -0.2227, -0.899, 0.9904, -0.05584, -0.1265, -0.9906, -0.006431, 0.137, -0.985, 0.1691, 0.03383, -0.5635, -0.2364, -0.7916, -0.5635, -0.2364, -0.7916, -0.5647, -0.242, -0.789, -0.9906, -0.006431, 0.137, -0.5647, -0.242, -0.789, -0.5635, -0.2364, -0.7916, 0.3148, -0.3119, -0.8964, -0.5647, -0.242, -0.789, -0.5828, -0.1694, -0.7948, -0.9722, -0.1967, 0.1268, 0.9904, -0.0558, -0.1265, 0.5987, 0.02803, 0.8005, 0.6041, -0.1874, 0.7745, 0.9743, -0.02591, -0.2239, 0.6487, 0.173, 0.7411, 0.5987, 0.02803, 0.8005, 0.5987, 0.02803, 0.8005, 0.9904, -0.0558, -0.1265, 0.9743, -0.02591, -0.2239, 0.5987, 0.02803, 0.8005, 0.6487, 0.173, 0.7411, -0.4392, 0.2305, 0.8683, -0.4392, 0.2305, 0.8683, -0.39, 0.05097, 0.9194, 0.5987, 0.02803, 0.8005, -0.39, 0.05097, 0.9194, -0.3802, -0.1972, 0.9036, 0.6041, -0.1874, 0.7745, -0.39, 0.05097, 0.9194, -0.4392, 0.2305, 0.8683, -0.985, 0.1691, 0.03383, -0.9906, -0.006408, 0.137, -0.9722, -0.1967, 0.1268, -0.3802, -0.1972, 0.9036, -0.985, 0.1691, 0.03383, -0.9906, -0.006408, 0.137, -0.39, 0.05097, 0.9194, 0.3148, -0.3119, -0.8964, 0.377, -0.2227, -0.899, -0.5647, -0.242, -0.789, 0.377, -0.2227, -0.899, 0.3148, -0.3119, -0.8964, 0.9743, -0.0259, -0.2239, 0.377, -0.2227, -0.899, 0.3953, -0.1755, -0.9016, -0.5828, -0.1694, -0.7948, 0.9904, -0.05584, -0.1265, 0.9693, -0.1972, -0.1468, 0.3953, -0.1755, -0.9016, 0.9743, -0.0259, -0.2239, 0.9904, -0.05584, -0.1265, 0.377, -0.2227, -0.899])] * 3)])
me_icosphere_002 = bpy.data.meshes.new('Icosphere.002')
me_icosphere_002.from_pydata([(0.0, 0.0, -1.0), (0.7236, -0.5257, -0.4472), (-0.2764, -0.8506, -0.4472), (-0.8944, 0.0, -0.4472), (-0.2764, 0.8506, -0.4472), (0.7236, 0.5257, -0.4472), (0.2764, -0.8506, 0.4472), (-0.7236, -0.5257, 0.4472), (-0.7236, 0.5257, 0.4472), (0.2764, 0.8506, 0.4472), (0.8944, 0.0, 0.4472), (0.0, 0.0, 1.0), (-0.1625, -0.5, -0.8507), (0.4253, -0.309, -0.8507), (0.2629, -0.809, -0.5257), (0.8506, 0.0, -0.5257), (0.4253, 0.309, -0.8507), (-0.5257, 0.0, -0.8507), (-0.6882, -0.5, -0.5257), (-0.1625, 0.5, -0.8507), (-0.6882, 0.5, -0.5257), (0.2629, 0.809, -0.5257), (0.9511, -0.309, 0.0), (0.9511, 0.309, 0.0), (0.0, -1.0, 0.0), (0.5878, -0.809, 0.0), (-0.9511, -0.309, 0.0), (-0.5878, -0.809, 0.0), (-0.5878, 0.809, 0.0), (-0.9511, 0.309, 0.0), (0.5878, 0.809, 0.0), (0.0, 1.0, 0.0), (0.6882, -0.5, 0.5257), (-0.2629, -0.809, 0.5257), (-0.8506, 0.0, 0.5257), (-0.2629, 0.809, 0.5257), (0.6882, 0.5, 0.5257), (0.1625, -0.5, 0.8507), (0.5257, 0.0, 0.8507), (-0.4253, -0.309, 0.8507), (-0.4253, 0.309, 0.8507), (0.1625, 0.5, 0.8507)], [], [(0, 13, 12), (1, 13, 15), (0, 12, 17), (0, 17, 19), (0, 19, 16), (1, 15, 22), (2, 14, 24), (3, 18, 26), (4, 20, 28), (5, 21, 30), (1, 22, 25), (2, 24, 27), (3, 26, 29), (4, 28, 31), (5, 30, 23), (6, 32, 37), (7, 33, 39), (8, 34, 40), (9, 35, 41), (10, 36, 38), (38, 41, 11), (38, 36, 41), (36, 9, 41), (41, 40, 11), (41, 35, 40), (35, 8, 40), (40, 39, 11), (40, 34, 39), (34, 7, 39), (39, 37, 11), (39, 33, 37), (33, 6, 37), (37, 38, 11), (37, 32, 38), (32, 10, 38), (23, 36, 10), (23, 30, 36), (30, 9, 36), (31, 35, 9), (31, 28, 35), (28, 8, 35), (29, 34, 8), (29, 26, 34), (26, 7, 34), (27, 33, 7), (27, 24, 33), (24, 6, 33), (25, 32, 6), (25, 22, 32), (22, 10, 32), (30, 31, 9), (30, 21, 31), (21, 4, 31), (28, 29, 8), (28, 20, 29), (20, 3, 29), (26, 27, 7), (26, 18, 27), (18, 2, 27), (24, 25, 6), (24, 14, 25), (14, 1, 25), (22, 23, 10), (22, 15, 23), (15, 5, 23), (16, 21, 5), (16, 19, 21), (19, 4, 21), (19, 20, 4), (19, 17, 20), (17, 3, 20), (17, 18, 3), (17, 12, 18), (12, 2, 18), (15, 16, 5), (15, 13, 16), (13, 0, 16), (12, 14, 2), (12, 13, 14), (13, 1, 14)])
_uv = me_icosphere_002.uv_layers.new(name='UVMap')
_uv.uv.foreach_set('vector', [0.1818, 0.0, 0.2273, 0.07873, 0.1364, 0.07873, 0.2727, 0.1575, 0.3182, 0.07873, 0.3636, 0.1575, 0.9091, 0.0, 0.9545, 0.07873, 0.8636, 0.07873, 0.7273, 0.0, 0.7727, 0.07873, 0.6818, 0.07873, 0.5455, 0.0, 0.5909, 0.07873, 0.5, 0.07873, 0.2727, 0.1575, 0.3636, 0.1575, 0.3182, 0.2362, 0.09091, 0.1575, 0.1818, 0.1575, 0.1364, 0.2362, 0.8182, 0.1575, 0.9091, 0.1575, 0.8636, 0.2362, 0.6364, 0.1575, 0.7273, 0.1575, 0.6818, 0.2362, 0.4545, 0.1575, 0.5455, 0.1575, 0.5, 0.2362, 0.2727, 0.1575, 0.3182, 0.2362, 0.2273, 0.2362, 0.09091, 0.1575, 0.1364, 0.2362, 0.04546, 0.2362, 0.8182, 0.1575, 0.8636, 0.2362, 0.7727, 0.2362, 0.6364, 0.1575, 0.6818, 0.2362, 0.5909, 0.2362, 0.4545, 0.1575, 0.5, 0.2362, 0.4091, 0.2362, 0.1818, 0.3149, 0.2727, 0.3149, 0.2273, 0.3937, 0.0, 0.3149, 0.09091, 0.3149, 0.04546, 0.3937, 0.7273, 0.3149, 0.8182, 0.3149, 0.7727, 0.3937, 0.5455, 0.3149, 0.6364, 0.3149, 0.5909, 0.3937, 0.3636, 0.3149, 0.4545, 0.3149, 0.4091, 0.3937, 0.4091, 0.3937, 0.5, 0.3937, 0.4545, 0.4724, 0.4091, 0.3937, 0.4545, 0.3149, 0.5, 0.3937, 0.4545, 0.3149, 0.5455, 0.3149, 0.5, 0.3937, 0.5909, 0.3937, 0.6818, 0.3937, 0.6364, 0.4724, 0.5909, 0.3937, 0.6364, 0.3149, 0.6818, 0.3937, 0.6364, 0.3149, 0.7273, 0.3149, 0.6818, 0.3937, 0.7727, 0.3937, 0.8636, 0.3937, 0.8182, 0.4724, 0.7727, 0.3937, 0.8182, 0.3149, 0.8636, 0.3937, 0.8182, 0.3149, 0.9091, 0.3149, 0.8636, 0.3937, 0.04546, 0.3937, 0.1364, 0.3937, 0.09091, 0.4724, 0.04546, 0.3937, 0.09091, 0.3149, 0.1364, 0.3937, 0.09091, 0.3149, 0.1818, 0.3149, 0.1364, 0.3937, 0.2273, 0.3937, 0.3182, 0.3937, 0.2727, 0.4724, 0.2273, 0.3937, 0.2727, 0.3149, 0.3182, 0.3937, 0.2727, 0.3149, 0.3636, 0.3149, 0.3182, 0.3937, 0.4091, 0.2362, 0.4545, 0.3149, 0.3636, 0.3149, 0.4091, 0.2362, 0.5, 0.2362, 0.4545, 0.3149, 0.5, 0.2362, 0.5455, 0.3149, 0.4545, 0.3149, 0.5909, 0.2362, 0.6364, 0.3149, 0.5455, 0.3149, 0.5909, 0.2362, 0.6818, 0.2362, 0.6364, 0.3149, 0.6818, 0.2362, 0.7273, 0.3149, 0.6364, 0.3149, 0.7727, 0.2362, 0.8182, 0.3149, 0.7273, 0.3149, 0.7727, 0.2362, 0.8636, 0.2362, 0.8182, 0.3149, 0.8636, 0.2362, 0.9091, 0.3149, 0.8182, 0.3149, 0.04546, 0.2362, 0.09091, 0.3149, 0.0, 0.3149, 0.04546, 0.2362, 0.1364, 0.2362, 0.09091, 0.3149, 0.1364, 0.2362, 0.1818, 0.3149, 0.09091, 0.3149, 0.2273, 0.2362, 0.2727, 0.3149, 0.1818, 0.3149, 0.2273, 0.2362, 0.3182, 0.2362, 0.2727, 0.3149, 0.3182, 0.2362, 0.3636, 0.3149, 0.2727, 0.3149, 0.5, 0.2362, 0.5909, 0.2362, 0.5455, 0.3149, 0.5, 0.2362, 0.5455, 0.1575, 0.5909, 0.2362, 0.5455, 0.1575, 0.6364, 0.1575, 0.5909, 0.2362, 0.6818, 0.2362, 0.7727, 0.2362, 0.7273, 0.3149, 0.6818, 0.2362, 0.7273, 0.1575, 0.7727, 0.2362, 0.7273, 0.1575, 0.8182, 0.1575, 0.7727, 0.2362, 0.8636, 0.2362, 0.9545, 0.2362, 0.9091, 0.3149, 0.8636, 0.2362, 0.9091, 0.1575, 0.9545, 0.2362, 0.9091, 0.1575, 1.0, 0.1575, 0.9545, 0.2362, 0.1364, 0.2362, 0.2273, 0.2362, 0.1818, 0.3149, 0.1364, 0.2362, 0.1818, 0.1575, 0.2273, 0.2362, 0.1818, 0.1575, 0.2727, 0.1575, 0.2273, 0.2362, 0.3182, 0.2362, 0.4091, 0.2362, 0.3636, 0.3149, 0.3182, 0.2362, 0.3636, 0.1575, 0.4091, 0.2362, 0.3636, 0.1575, 0.4545, 0.1575, 0.4091, 0.2362, 0.5, 0.07873, 0.5455, 0.1575, 0.4545, 0.1575, 0.5, 0.07873, 0.5909, 0.07873, 0.5455, 0.1575, 0.5909, 0.07873, 0.6364, 0.1575, 0.5455, 0.1575, 0.6818, 0.07873, 0.7273, 0.1575, 0.6364, 0.1575, 0.6818, 0.07873, 0.7727, 0.07873, 0.7273, 0.1575, 0.7727, 0.07873, 0.8182, 0.1575, 0.7273, 0.1575, 0.8636, 0.07873, 0.9091, 0.1575, 0.8182, 0.1575, 0.8636, 0.07873, 0.9545, 0.07873, 0.9091, 0.1575, 0.9545, 0.07873, 1.0, 0.1575, 0.9091, 0.1575, 0.3636, 0.1575, 0.4091, 0.07873, 0.4545, 0.1575, 0.3636, 0.1575, 0.3182, 0.07873, 0.4091, 0.07873, 0.3182, 0.07873, 0.3636, 0.0, 0.4091, 0.07873, 0.1364, 0.07873, 0.1818, 0.1575, 0.09091, 0.1575, 0.1364, 0.07873, 0.2273, 0.07873, 0.1818, 0.1575, 0.2273, 0.07873, 0.2727, 0.1575, 0.1818, 0.1575])
me_icosphere_002.update()
arm_armature_002 = bpy.data.armatures.new('Armature.002')  # bones are not reproduced

# ---- objects
ob_rootnode = bpy.data.objects.new('RootNode', None)
ob_root_node = bpy.data.objects.new('root_node', None)
ob_bip001 = bpy.data.objects.new('Bip001', None)
ob_bip001_pelvis = bpy.data.objects.new('Bip001 Pelvis', None)
ob_bip001_spine = bpy.data.objects.new('Bip001 Spine', arm_armature_002)
ob_scale_boots = bpy.data.objects.new('scale_boots', me_scale_boots)
ob_icosphere = bpy.data.objects.new('Icosphere', me_icosphere_002)

# ---- transforms, parenting, visibility, modifiers, constraints
ob_rootnode.location = (0.0, 0.0, 0.0)
ob_rootnode.rotation_mode = 'QUATERNION'
ob_rootnode.rotation_quaternion = (1.0, 0.0, 0.0, 0.0)
ob_rootnode.empty_display_size = 0.001
ob_root_node.parent = ob_rootnode
ob_root_node.location = (-0.0005563, 1.229e-19, 0.0)
ob_root_node.rotation_mode = 'QUATERNION'
ob_root_node.rotation_quaternion = (0.7152, -1.36e-06, 0.699, 1.306e-06)
ob_root_node.scale = (100.0, 100.0, 100.0)
ob_root_node.empty_display_size = 0.001
ob_bip001.parent = ob_root_node
ob_bip001.location = (-0.00973, -1.272e-09, 0.0002529)
ob_bip001.rotation_mode = 'QUATERNION'
ob_bip001.rotation_quaternion = (0.7071, -0.008095, 0.008095, -0.7071)
ob_bip001.empty_display_size = 0.001
ob_bip001_pelvis.parent = ob_bip001
ob_bip001_pelvis.location = (0.0, 0.0, 0.0)
ob_bip001_pelvis.rotation_mode = 'QUATERNION'
ob_bip001_pelvis.rotation_quaternion = (0.5, -0.5, 0.5, -0.5)
ob_bip001_pelvis.empty_display_size = 0.001
ob_bip001_spine.parent = ob_bip001_pelvis
ob_bip001_spine.location = (0.001005, -1.397e-09, -1.206e-06)
ob_bip001_spine.rotation_mode = 'QUATERNION'
ob_bip001_spine.rotation_quaternion = (1.0, -2.08e-06, -0.0003982, -6.937e-07)
ob_bip001_spine.show_in_front = True
ob_scale_boots.parent = ob_bip001_spine
ob_scale_boots.location = (0.0, 0.0, 0.0)
ob_scale_boots.rotation_mode = 'QUATERNION'
ob_scale_boots.rotation_quaternion = (1.0, 0.0, 0.0, 0.0)
_vg = ob_scale_boots.vertex_groups.new(name='Bip001 L Calf')
for _i, _w in zip([18, 19, 20, 21, 22, 23, 24, 25, 26, 27, 28, 29, 30, 31, 32, 33, 34, 35, 48, 49, 50, 51, 52, 53, 54, 55, 56, 57, 58, 59, 213, 214, 216, 217, 229, 230, 233, 236, 279, 280, 281, 282, 283, 284, 285, 286, 287, 288, 289, 290, 291, 292, 293, 294, 295, 296, 297, 298, 299, 300, 301, 302, 303, 304, 305, 306, 307, 308, 309, 310, 311, 312, 313, 314, 315, 316, 317, 318, 319, 320, 321, 322, 323, 324, 325, 326, 327, 328, 329, 330], [1.0, 1.0, 1.0, 1.0, 1.0, 1.0, 1.0, 1.0, 1.0, 1.0, 1.0, 1.0, 1.0, 1.0, 1.0, 1.0, 1.0, 1.0, 1.0, 1.0, 1.0, 1.0, 1.0, 1.0, 1.0, 1.0, 1.0, 1.0, 1.0, 1.0, 0.5547, 0.5547, 0.5547, 0.5547, 0.5547, 0.5547, 0.5547, 0.5547, 0.9701, 0.5547, 0.5547, 0.9701, 0.5547, 0.9701, 0.5547, 0.9701, 0.5547, 0.9701, 0.5547, 0.9701, 1.0, 0.9701, 0.9701, 1.0, 0.9701, 0.9701, 0.9701, 1.0, 1.0, 0.9701, 0.9701, 1.0, 1.0, 0.9701, 1.0, 1.0, 1.0, 1.0, 1.0, 1.0, 1.0, 1.0, 1.0, 1.0, 1.0, 1.0, 1.0, 1.0, 1.0, 1.0, 1.0, 1.0, 1.0, 1.0, 1.0, 1.0, 1.0, 1.0, 1.0, 1.0]): _vg.add([_i], _w, 'REPLACE')
_vg = ob_scale_boots.vertex_groups.new(name='Bip001 L Foot')
for _i, _w in zip([63, 64, 65, 77, 78, 79, 82, 206, 207, 208, 209, 210, 211, 212, 213, 214, 215, 216, 217, 218, 219, 220, 221, 222, 223, 224, 225, 226, 227, 228, 229, 230, 231, 232, 233, 234, 235, 236, 237, 238, 239, 240, 241, 242, 243, 244, 245, 246, 247, 248, 249, 252, 255, 258, 259, 263, 268, 269, 270, 271, 272, 273, 274, 275, 276, 277, 278, 279, 280, 281, 282, 283, 284, 285, 286, 287, 288, 289, 290, 292, 293, 295, 296, 297, 300, 301, 304], [1.0, 1.0, 1.0, 1.0, 1.0, 1.0, 1.0, 1.0, 1.0, 1.0, 1.0, 1.0, 1.0, 1.0, 0.8321, 0.8321, 1.0, 0.8321, 0.8321, 1.0, 1.0, 1.0, 1.0, 1.0, 1.0, 1.0, 1.0, 1.0, 1.0, 1.0, 0.8321, 0.8321, 1.0, 1.0, 0.8321, 1.0, 1.0, 0.8321, 1.0, 1.0, 1.0, 1.0, 1.0, 1.0, 1.0, 1.0, 1.0, 1.0, 1.0, 1.0, 1.0, 1.0, 1.0, 1.0, 1.0, 1.0, 1.0, 1.0, 1.0, 1.0, 1.0, 1.0, 1.0, 1.0, 1.0, 1.0, 1.0, 0.2425, 0.8321, 0.8321, 0.2425, 0.8321, 0.2425, 0.8321, 0.2425, 0.8321, 0.2425, 0.8321, 0.2425, 0.2425, 0.2425, 0.2425, 0.2425, 0.2425, 0.2425, 0.2425, 0.2425]): _vg.add([_i], _w, 'REPLACE')
_vg = ob_scale_boots.vertex_groups.new(name='Bip001 L Toe0')
_vg.add([76, 80, 81, 250, 251, 253, 254, 256, 257, 260, 261, 262, 264, 265, 266, 267], 1.0, 'REPLACE')
_vg = ob_scale_boots.vertex_groups.new(name='Bip001 R Calf')
for _i, _w in zip([0, 1, 2, 3, 4, 5, 6, 7, 8, 9, 10, 11, 12, 13, 14, 15, 16, 17, 36, 37, 38, 39, 40, 41, 42, 43, 44, 45, 46, 47, 91, 95, 96, 101, 106, 109, 110, 113, 154, 155, 156, 157, 158, 159, 160, 161, 162, 163, 164, 165, 166, 167, 168, 169, 170, 171, 172, 173, 174, 175, 176, 177, 178, 179, 180, 181, 182, 183, 184, 185, 186, 187, 188, 189, 190, 191, 192, 193, 194, 195, 196, 197, 198, 199, 200, 201, 202, 203, 204, 205], [1.0, 1.0, 1.0, 1.0, 1.0, 1.0, 1.0, 1.0, 1.0, 1.0, 1.0, 1.0, 1.0, 1.0, 1.0, 1.0, 1.0, 1.0, 1.0, 1.0, 1.0, 1.0, 1.0, 1.0, 1.0, 1.0, 1.0, 1.0, 1.0, 1.0, 0.5547, 0.5547, 0.5547, 0.5547, 0.5547, 0.5547, 0.5547, 0.5547, 0.5547, 0.5547, 0.9701, 0.9701, 0.9701, 0.5547, 0.5547, 0.5547, 0.9701, 0.9701, 0.5547, 0.9701, 0.9701, 0.9701, 1.0, 1.0, 1.0, 0.9701, 0.9701, 1.0, 1.0, 0.9701, 1.0, 0.9701, 0.9701, 1.0, 0.9701, 1.0, 1.0, 1.0, 1.0, 1.0, 1.0, 1.0, 1.0, 1.0, 1.0, 1.0, 1.0, 1.0, 1.0, 1.0, 1.0, 1.0, 1.0, 1.0, 1.0, 1.0, 1.0, 1.0, 1.0, 1.0]): _vg.add([_i], _w, 'REPLACE')
_vg = ob_scale_boots.vertex_groups.new(name='Bip001 R Foot')
for _i, _w in zip([66, 67, 68, 70, 71, 72, 75, 83, 84, 85, 86, 87, 88, 89, 90, 91, 92, 93, 94, 95, 96, 97, 98, 99, 100, 101, 102, 103, 104, 105, 106, 107, 108, 109, 110, 111, 112, 113, 114, 115, 116, 117, 118, 119, 120, 121, 122, 123, 124, 125, 127, 128, 131, 133, 135, 138, 141, 146, 147, 148, 149, 150, 151, 152, 153, 154, 155, 156, 157, 158, 159, 160, 161, 162, 163, 164, 165, 166, 167, 171, 172, 175, 177, 178, 180], [1.0, 1.0, 1.0, 1.0, 1.0, 1.0, 1.0, 1.0, 1.0, 1.0, 1.0, 1.0, 1.0, 1.0, 1.0, 0.8321, 1.0, 1.0, 1.0, 0.8321, 0.8321, 1.0, 1.0, 1.0, 1.0, 0.8321, 1.0, 1.0, 1.0, 1.0, 0.8321, 1.0, 1.0, 0.8321, 0.8321, 1.0, 1.0, 0.8321, 1.0, 1.0, 1.0, 1.0, 1.0, 1.0, 1.0, 1.0, 1.0, 1.0, 1.0, 1.0, 1.0, 1.0, 1.0, 1.0, 1.0, 1.0, 1.0, 1.0, 1.0, 1.0, 1.0, 1.0, 1.0, 1.0, 1.0, 0.8321, 0.8321, 0.2425, 0.2425, 0.2425, 0.8321, 0.8321, 0.8321, 0.2425, 0.2425, 0.8321, 0.2425, 0.2425, 0.2425, 0.2425, 0.2425, 0.2425, 0.2425, 0.2425, 0.2425]): _vg.add([_i], _w, 'REPLACE')
_vg = ob_scale_boots.vertex_groups.new(name='Bip001 R Toe0')
_vg.add([60, 61, 62, 69, 73, 74, 126, 129, 130, 132, 134, 136, 137, 139, 140, 142, 143, 144, 145], 1.0, 'REPLACE')
_m = ob_scale_boots.modifiers.new('Armature', 'ARMATURE')
_m.object = ob_bip001_spine
ob_icosphere.location = (0.0, 0.0, 0.0)

# ---- collection membership
scene.collection.objects.link(ob_rootnode)
scene.collection.objects.link(ob_root_node)
scene.collection.objects.link(ob_bip001)
scene.collection.objects.link(ob_bip001_pelvis)
scene.collection.objects.link(ob_bip001_spine)
scene.collection.objects.link(ob_scale_boots)
col_gltf_not_exported.objects.link(ob_icosphere)

# ---- scene / render settings (as saved in the file)
scene.frame_start = 1; scene.frame_end = 250; scene.frame_set(1)
scene.render.engine = 'BLENDER_EEVEE_NEXT'
scene.cycles.sampling_pattern = 'TABULATED_SOBOL'
bpy.context.view_layer.update()

# ---- added for rendering (the .blend has no active camera and no usable light): camera, sun
cam_auto = bpy.data.cameras.new('AutoCamera')
cam_auto.lens = 50.0
cam_auto.sensor_width = 36.0
cam_auto.clip_end = 1000.0
ob_auto_camera = bpy.data.objects.new('AutoCamera', cam_auto)
scene.collection.objects.link(ob_auto_camera)
ob_auto_camera.location = (3.15365, -3.78438, 2.52292)
ob_auto_camera.rotation_euler = (1.09748, -7.21219e-08, 0.694738)
scene.camera = ob_auto_camera
light_auto_sun = bpy.data.lights.new('AutoSun', 'SUN')
light_auto_sun.energy = 3.0
light_auto_sun.angle = 0.0523599
ob_auto_sun = bpy.data.objects.new('AutoSun', light_auto_sun)
scene.collection.objects.link(ob_auto_sun)
ob_auto_sun.rotation_euler = (0.872665, 0.174533, 0.523599)
bpy.context.view_layer.update()

